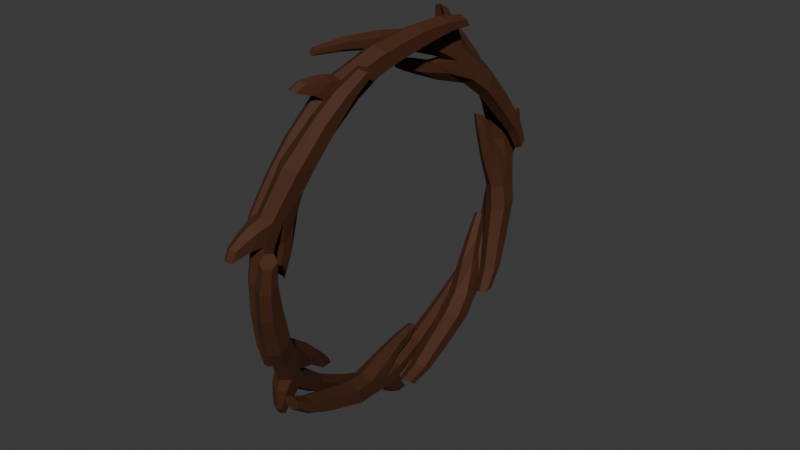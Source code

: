 # Source: Hoop_quest_1_1.blend  (saved by Blender 4.0.36; exported with 4.5.12 LTS)
import bpy
from mathutils import Matrix  # noqa: F401  (used for matrix-valued properties, if any)

bpy.ops.wm.read_factory_settings(use_empty=True)
scene = bpy.context.scene
scene.name = 'Scene'

# ---- collections
col_collection = bpy.data.collections.new('Collection'); scene.collection.children.link(col_collection)

# ---- materials (node trees are filled in below, after node groups)
mat_material_008 = bpy.data.materials.new('Material.008')
mat_material_008.use_transparent_shadow = False

# ---- material node trees
mat_material_008.use_nodes = True; mat_material_008.node_tree.nodes.clear()
_N = mat_material_008.node_tree.nodes; _L = mat_material_008.node_tree.links
n0 = _N.new('ShaderNodeBsdfPrincipled'); n0.name = 'Principled BSDF'; n0.location = (10, 300)
n0.inputs[0].default_value = (0.06192, 0.01746, 0.003337, 1.0)
n0.inputs[2].default_value = 0.7752
n0.inputs[3].default_value = 1.45
n1 = _N.new('ShaderNodeOutputMaterial'); n1.name = 'Material Output'; n1.location = (300, 300)
_L.new(n0.outputs[0], n1.inputs[0])
n1.is_active_output = True

# ---- world
world_world = bpy.data.worlds.new('World'); scene.world = world_world
world_world.use_nodes = True; world_world.node_tree.nodes.clear()
_N = world_world.node_tree.nodes; _L = world_world.node_tree.links
n0 = _N.new('ShaderNodeOutputWorld'); n0.name = 'World Output'; n0.location = (300, 300)
n1 = _N.new('ShaderNodeBackground'); n1.name = 'Background'; n1.location = (10, 300)
n1.inputs[0].default_value = (0.05088, 0.05088, 0.05088, 1.0)
_L.new(n1.outputs[0], n0.inputs[0])
n0.is_active_output = True
world_world.color = (0.05088, 0.05088, 0.05088)
world_world.use_sun_shadow = False
world_world.sun_shadow_jitter_overblur = 0.0

# ---- meshes
me_cylinder = bpy.data.meshes.new('Cylinder')
me_cylinder.from_pydata([(0.0, -0.1076, -0.4222), (0.0, -0.06635, 0.7303), (0.02832, -0.1239, -0.4222), (0.01563, -0.07537, 0.7303), (0.02832, -0.1566, -0.4222), (0.01563, -0.09343, 0.7303), (0.0, -0.173, -0.4222), (0.0, -0.1025, 0.7303), (-0.02832, -0.1566, -0.4222), (-0.01563, -0.09343, 0.7303), (-0.02832, -0.1239, -0.4222), (-0.01563, -0.07537, 0.7303), (0.0, 0.1163, 0.0), (0.0446, 0.09057, 0.0), (0.0446, 0.02404, 0.0), (0.0, -0.001705, 0.0), (-0.0446, 0.02404, 0.0), (-0.0446, 0.09057, 0.0), (0.03962, 0.003114, -0.2389), (0.03962, -0.05465, -0.2389), (0.0, -0.07753, -0.2389), (-0.03962, -0.05465, -0.2389), (-0.03962, 0.003114, -0.2389), (0.0, 0.02599, -0.2389), (0.0, 0.1093, 0.3651), (0.03449, 0.08938, 0.3651), (0.03449, 0.04956, 0.3651), (0.0, 0.02965, 0.3651), (-0.03449, 0.04956, 0.3651), (-0.03449, 0.08938, 0.3651), (0.0, 0.06326, 0.4963), (0.03041, 0.04664, 0.4907), (0.03041, 0.01341, 0.4793), (0.0, -0.003203, 0.4736), (-0.03041, 0.01341, 0.4793), (-0.03041, 0.04664, 0.4907), (0.03637, -0.05772, -0.3439), (0.03637, -0.09971, -0.3439), (0.0, -0.1207, -0.3439), (-0.03637, -0.09971, -0.3439), (-0.03637, -0.05772, -0.3439), (0.0, -0.03673, -0.3439), (0.0, 0.1015, -0.06866), (0.04943, 0.07399, -0.07635), (0.04943, 0.005656, -0.09172), (0.0, -0.02183, -0.09941), (-0.04943, 0.005656, -0.09172), (-0.04943, 0.07399, -0.07635), (0.0, -0.001309, 0.6305), (0.02365, -0.01455, 0.628), (0.02365, -0.04104, 0.6231), (0.0, -0.05428, 0.6206), (-0.02365, -0.04104, 0.6231), (-0.02365, -0.01455, 0.628), (0.04151, 0.1175, 0.1116), (0.04151, 0.06955, 0.1116), (0.0, 0.0557, 0.1561), (-0.04151, 0.06955, 0.1116), (-0.04151, 0.1175, 0.1116), (0.0, 0.1414, 0.1116), (0.0, 0.1433, 0.2001), (0.03906, 0.1207, 0.2001), (0.03906, 0.07564, 0.2001), (0.0, 0.05309, 0.2001), (-0.03906, 0.07564, 0.2001), (-0.03906, 0.1207, 0.2001), (0.03384, 0.1665, 0.2199), (0.03596, 0.1591, 0.1431), (-0.03384, 0.1665, 0.2199), (-0.03596, 0.1591, 0.1431), (8.296e-11, 0.1798, 0.1431), (8.296e-11, 0.186, 0.2199), (0.02718, 0.1978, 0.2438), (0.02889, 0.1919, 0.1821), (-0.02718, 0.1978, 0.2438), (-0.02889, 0.1919, 0.1821), (1.348e-10, 0.2086, 0.1821), (1.348e-10, 0.2135, 0.2438), (0.01994, 0.2251, 0.2659), (0.02119, 0.2207, 0.2207), (-0.01994, 0.2251, 0.2659), (-0.02119, 0.2207, 0.2207), (1.936e-10, 0.233, 0.2207), (1.936e-10, 0.2366, 0.2659), (0.02809, 0.02592, 0.2052), (0.03018, 0.01134, 0.1297), (-2.008e-10, 0.03257, 0.2133), (-2.008e-10, -0.02516, 0.1297), (-0.02809, 0.02592, 0.2052), (-0.03018, -0.007736, 0.1297), (0.02353, 0.007076, 0.3103), (0.02528, -0.01959, 0.247), (-1.178e-10, 0.01426, 0.3103), (-1.178e-10, -0.03419, 0.247), (-0.02353, 0.007076, 0.3103), (-0.02528, -0.01959, 0.247), (0.01738, -0.02697, 0.3534), (0.01867, -0.02737, 0.3067), (-5.874e-12, -0.03701, 0.3534), (-5.874e-12, -0.03815, 0.3067), (-0.01738, -0.02697, 0.3534), (-0.01867, -0.02737, 0.3067), (0.08976, 0.1281, 0.2102), (-0.05615, -0.769, 0.9199), (0.1145, 0.113, 0.1952), (-0.04248, -0.7774, 0.9116), (0.1088, 0.09452, 0.1688), (-0.04565, -0.7876, 0.8971), (0.07828, 0.09125, 0.1574), (-0.06248, -0.7894, 0.8908), (0.05352, 0.1064, 0.1725), (-0.07615, -0.781, 0.8991), (0.05926, 0.1249, 0.1989), (-0.07298, -0.7708, 0.9137), (0.07293, -0.08281, 0.6387), (0.1119, -0.1067, 0.615), (0.1002, -0.1442, 0.5613), (0.05223, -0.1494, 0.5435), (0.01324, -0.1255, 0.5671), (0.02491, -0.08795, 0.6208), (0.1235, 0.03586, 0.4045), (0.1133, 0.003286, 0.3579), (0.07067, -0.001285, 0.342), (0.03604, 0.01994, 0.3631), (0.04617, 0.05252, 0.4097), (0.08884, 0.05709, 0.4256), (0.02318, -0.3784, 0.8474), (0.05333, -0.3969, 0.829), (0.04635, -0.4193, 0.7969), (0.009211, -0.4233, 0.7831), (-0.02094, -0.4048, 0.8014), (-0.01395, -0.3824, 0.8335), (-0.002327, -0.5091, 0.8872), (0.02518, -0.5204, 0.8685), (0.02086, -0.53, 0.835), (-0.01097, -0.5285, 0.8203), (-0.03848, -0.5172, 0.839), (-0.03416, -0.5076, 0.8725), (0.1236, 0.08604, 0.2941), (0.1162, 0.06236, 0.2602), (0.07704, 0.05817, 0.2456), (0.04525, 0.07765, 0.2649), (0.05262, 0.1013, 0.2988), (0.09178, 0.1055, 0.3134), (0.07945, -0.03634, 0.5864), (0.1239, -0.05609, 0.5565), (0.1139, -0.08235, 0.4923), (0.06191, -0.08131, 0.4689), (0.01748, -0.06156, 0.4988), (0.02743, -0.03531, 0.563), (-0.03148, -0.6527, 0.9138), (-0.01041, -0.6631, 0.9002), (-0.0144, -0.6741, 0.8759), (-0.03946, -0.6747, 0.8653), (-0.06053, -0.6642, 0.879), (-0.05654, -0.6532, 0.9032), (0.09881, -0.18, 0.7024), (0.0904, -0.207, 0.6637), (0.04156, -0.2417, 0.6814), (0.009414, -0.1895, 0.6691), (0.01782, -0.1625, 0.7078), (0.06252, -0.1577, 0.7245), (0.05108, -0.2274, 0.7779), (0.08522, -0.2483, 0.7572), (0.07731, -0.2738, 0.7208), (0.03525, -0.2783, 0.7051), (0.001109, -0.2574, 0.7259), (0.009021, -0.2319, 0.7623), (0.08553, -0.2372, 0.806), (0.09649, -0.1806, 0.7549), (0.01951, -0.223, 0.8104), (0.02633, -0.1655, 0.7596), (0.06505, -0.1613, 0.774), (0.05595, -0.2191, 0.824), (0.08136, -0.2372, 0.8458), (0.09017, -0.1917, 0.8047), (0.02833, -0.2258, 0.8493), (0.03381, -0.1796, 0.8085), (0.06491, -0.1763, 0.82), (0.0576, -0.2227, 0.8602), (0.07614, -0.238, 0.8812), (0.0826, -0.2046, 0.8511), (0.03724, -0.2296, 0.8838), (0.04126, -0.1957, 0.8539), (0.06408, -0.1933, 0.8624), (0.05871, -0.2273, 0.8918), (0.0572, -0.3036, 0.6844), (0.06671, -0.252, 0.6282), (0.0299, -0.3004, 0.6963), (0.03088, -0.2662, 0.6007), (0.002411, -0.2918, 0.688), (0.004496, -0.25, 0.6167), (0.03549, -0.3971, 0.7311), (0.04093, -0.362, 0.6724), (0.0138, -0.3881, 0.7384), (0.01371, -0.365, 0.6622), (-0.01041, -0.3872, 0.7342), (-0.008392, -0.3514, 0.6757), (0.01779, -0.4495, 0.7294), (0.02519, -0.4127, 0.7015), (-0.0009218, -0.4515, 0.7224), (0.005084, -0.4148, 0.6941), (-0.01611, -0.4422, 0.7316), (-0.01124, -0.4048, 0.704), (0.1361, -0.2165, 0.8537), (-0.09141, -1.245, 0.3838), (0.1632, -0.2135, 0.8356), (-0.07647, -1.243, 0.3738), (0.1618, -0.1986, 0.8065), (-0.07721, -1.235, 0.3577), (0.1334, -0.1867, 0.7956), (-0.09289, -1.228, 0.3517), (0.1064, -0.1896, 0.8137), (-0.1078, -1.23, 0.3617), (0.1077, -0.2045, 0.8428), (-0.1071, -1.238, 0.3777), (0.06132, -0.6883, 0.8672), (0.1039, -0.6836, 0.8387), (0.1012, -0.6533, 0.7795), (0.05649, -0.6345, 0.7623), (0.01387, -0.6392, 0.7908), (0.0166, -0.6695, 0.85), (0.143, -0.4337, 0.8666), (0.1406, -0.4074, 0.8152), (0.1009, -0.3907, 0.7999), (0.06304, -0.3948, 0.8253), (0.06541, -0.4211, 0.8766), (0.1051, -0.4378, 0.892), (-0.01159, -1.005, 0.7005), (0.02136, -1.001, 0.6784), (0.01973, -0.9832, 0.643), (-0.01485, -0.9686, 0.6297), (-0.04781, -0.9722, 0.6517), (-0.04617, -0.9904, 0.6871), (-0.03957, -1.099, 0.6019), (-0.009345, -1.091, 0.5858), (-0.008448, -1.066, 0.5612), (-0.03778, -1.049, 0.5528), (-0.06801, -1.056, 0.5689), (-0.06891, -1.081, 0.5934), (0.1582, -0.3136, 0.859), (0.1565, -0.2944, 0.8217), (0.12, -0.2791, 0.8076), (0.08525, -0.2829, 0.8309), (0.08698, -0.302, 0.8682), (0.1234, -0.3174, 0.8823), (0.07437, -0.6214, 0.8842), (0.1232, -0.61, 0.8569), (0.1234, -0.5654, 0.8029), (0.07543, -0.5383, 0.7881), (0.02663, -0.5497, 0.8154), (0.02637, -0.5943, 0.8694), (-0.0689, -1.187, 0.4855), (-0.0458, -1.182, 0.4718), (-0.0459, -1.166, 0.4504), (-0.06911, -1.154, 0.4427), (-0.09221, -1.159, 0.4564), (-0.0921, -1.175, 0.4778), (0.07983, -0.7931, 0.814), (0.07786, -0.7713, 0.7714), (0.02779, -0.7974, 0.7447), (-0.003426, -0.7581, 0.7819), (-0.001462, -0.7799, 0.8245), (0.04016, -0.7974, 0.8405), (0.02263, -0.8758, 0.8033), (0.05995, -0.8718, 0.7783), (0.0581, -0.8512, 0.7382), (0.01893, -0.8348, 0.7231), (-0.01839, -0.8388, 0.7481), (-0.01654, -0.8594, 0.7882), (0.05278, -0.9091, 0.8109), (0.06982, -0.8388, 0.8378), (-0.01348, -0.8983, 0.8195), (-0.0006095, -0.8274, 0.8469), (0.03545, -0.8426, 0.8608), (0.02045, -0.9126, 0.8326), (0.0428, -0.9432, 0.8291), (0.05648, -0.8868, 0.8507), (-0.01044, -0.9346, 0.836), (-9.344e-05, -0.8776, 0.858), (0.02888, -0.8898, 0.8692), (0.01682, -0.9461, 0.8465), (0.03242, -0.9739, 0.8446), (0.04246, -0.9325, 0.8604), (-0.006619, -0.9675, 0.8496), (0.0009667, -0.9258, 0.8658), (0.02221, -0.9347, 0.874), (0.01337, -0.976, 0.8574), (0.0443, -0.8313, 0.6931), (0.06076, -0.7589, 0.7131), (0.01546, -0.837, 0.699), (0.02972, -0.7375, 0.6844), (-0.0107, -0.8224, 0.7002), (0.0008884, -0.7406, 0.7037), (0.01817, -0.914, 0.6307), (0.03137, -0.8467, 0.6346), (-0.004568, -0.9135, 0.6401), (0.006023, -0.8361, 0.6248), (-0.0279, -0.9065, 0.6367), (-0.01813, -0.8387, 0.641), (0.002178, -0.9353, 0.5823), (0.01272, -0.8944, 0.6023), (-0.01525, -0.928, 0.5756), (-0.006006, -0.8865, 0.5951), (-0.03185, -0.9298, 0.5867), (-0.02385, -0.8885, 0.607), (0.1617, -0.7972, 0.8774), (-0.1438, -1.244, -0.141), (0.1904, -0.7872, 0.8651), (-0.128, -1.238, -0.1478), (0.1931, -0.7572, 0.8524), (-0.1264, -1.222, -0.1548), (0.1673, -0.7372, 0.852), (-0.1407, -1.211, -0.155), (0.1387, -0.7471, 0.8643), (-0.1565, -1.216, -0.1482), (0.1359, -0.7771, 0.877), (-0.158, -1.233, -0.1412), (0.03201, -1.152, 0.5853), (0.07708, -1.137, 0.5659), (0.08275, -1.076, 0.5401), (0.04208, -1.044, 0.5395), (-0.002991, -1.06, 0.5589), (-0.008665, -1.121, 0.5847), (0.1424, -0.9709, 0.7475), (0.1473, -0.9178, 0.7251), (0.1112, -0.8898, 0.7246), (0.07111, -0.9037, 0.7418), (0.06618, -0.9567, 0.7641), (0.1023, -0.9848, 0.7647), (-0.06306, -1.276, 0.2548), (-0.02821, -1.263, 0.2399), (-0.02482, -1.227, 0.2244), (-0.05627, -1.202, 0.2239), (-0.09112, -1.215, 0.2389), (-0.09452, -1.251, 0.2544), (-0.09352, -1.28, 0.1192), (-0.06137, -1.268, 0.1115), (-0.05556, -1.233, 0.1088), (-0.0819, -1.211, 0.1138), (-0.114, -1.223, 0.1216), (-0.1198, -1.257, 0.1243), (0.1719, -0.8772, 0.8188), (0.1755, -0.8387, 0.8025), (0.1423, -0.8129, 0.802), (0.1056, -0.8257, 0.8178), (0.102, -0.8643, 0.8341), (0.1352, -0.89, 0.8346), (0.05127, -1.114, 0.6411), (0.1031, -1.095, 0.627), (0.113, -1.027, 0.6143), (0.06984, -0.9904, 0.6209), (0.01796, -1.01, 0.6351), (0.008104, -1.078, 0.6478), (-0.1232, -1.268, -0.02619), (-0.09865, -1.259, -0.03409), (-0.0951, -1.233, -0.03995), (-0.1161, -1.216, -0.03791), (-0.1406, -1.225, -0.03001), (-0.1441, -1.251, -0.02414), (0.04258, -1.2, 0.4769), (0.04667, -1.157, 0.4583), (-0.003719, -1.152, 0.4217), (-0.03313, -1.142, 0.4757), (-0.03722, -1.186, 0.4943), (0.0006371, -1.215, 0.4949), (-0.02272, -1.248, 0.4161), (0.01675, -1.234, 0.3992), (0.02059, -1.193, 0.3817), (-0.01503, -1.165, 0.3812), (-0.0545, -1.179, 0.3981), (-0.05834, -1.221, 0.4156), (0.002653, -1.283, 0.4003), (0.02543, -1.249, 0.4658), (-0.0624, -1.27, 0.4145), (-0.04371, -1.236, 0.4809), (-0.01091, -1.262, 0.4814), (-0.03154, -1.294, 0.415), (-0.01268, -1.319, 0.3924), (0.005615, -1.292, 0.445), (-0.06494, -1.309, 0.4038), (-0.04993, -1.281, 0.4572), (-0.02358, -1.302, 0.4576), (-0.04015, -1.328, 0.4042), (-0.02776, -1.35, 0.3846), (-0.01434, -1.33, 0.4232), (-0.06609, -1.343, 0.393), (-0.05508, -1.323, 0.4322), (-0.03576, -1.338, 0.4324), (-0.04791, -1.357, 0.3933), (0.01295, -1.147, 0.3601), (0.03598, -1.108, 0.4218), (-0.01674, -1.151, 0.3613), (0.01009, -1.069, 0.414), (-0.04105, -1.137, 0.3719), (-0.02041, -1.079, 0.4271), (-0.01735, -1.166, 0.2595), (0.003179, -1.12, 0.3056), (-0.04058, -1.169, 0.2672), (-0.01988, -1.102, 0.3052), (-0.06258, -1.158, 0.2694), (-0.04542, -1.111, 0.3162), (-0.03166, -1.149, 0.2089), (-0.01814, -1.133, 0.2504), (-0.04751, -1.137, 0.2087), (-0.03517, -1.119, 0.2501), (-0.06507, -1.143, 0.2162), (-0.05404, -1.126, 0.2582), (-0.05303, -0.6216, -0.6182), (-0.08911, 0.2342, 0.1539), (-0.02367, -0.631, -0.6073), (-0.0729, 0.229, 0.16), (-0.02145, -0.6536, -0.5838), (-0.07168, 0.2165, 0.1729), (-0.04858, -0.6669, -0.5713), (-0.08665, 0.2092, 0.1798), (-0.07794, -0.6575, -0.5822), (-0.1029, 0.2144, 0.1738), (-0.08017, -0.6348, -0.6056), (-0.1041, 0.2269, 0.1609), (-0.08047, -0.1634, -0.4852), (-0.03424, -0.1782, -0.468), (-0.02971, -0.2243, -0.4203), (-0.07243, -0.2452, -0.4005), (-0.1187, -0.2304, -0.4177), (-0.1232, -0.1843, -0.4654), (-0.02635, -0.4106, -0.5713), (-0.02241, -0.4507, -0.5298), (-0.06037, -0.4692, -0.5123), (-0.1014, -0.4561, -0.5276), (-0.1054, -0.416, -0.569), (-0.06742, -0.3975, -0.5866), (-0.09053, 0.09385, -0.2262), (-0.05478, 0.0824, -0.2129), (-0.05207, 0.0548, -0.1843), (-0.08511, 0.03866, -0.169), (-0.1209, 0.05011, -0.1823), (-0.1236, 0.0777, -0.2109), (-0.09118, 0.1561, -0.1018), (-0.05956, 0.1426, -0.09474), (-0.05697, 0.1114, -0.07878), (-0.086, 0.09377, -0.06993), (-0.1176, 0.1073, -0.07703), (-0.1202, 0.1385, -0.09298), (-0.02242, -0.5283, -0.6005), (-0.01956, -0.5574, -0.5704), (-0.0544, -0.5745, -0.5543), (-0.0921, -0.5624, -0.5683), (-0.09496, -0.5333, -0.5984), (-0.06012, -0.5163, -0.6146), (-0.07747, -0.2229, -0.5223), (-0.02608, -0.2441, -0.5094), (-0.02098, -0.3025, -0.471), (-0.06819, -0.3305, -0.4552), (-0.1196, -0.3093, -0.4681), (-0.1247, -0.2509, -0.5065), (-0.09066, 0.2077, 0.03781), (-0.0661, 0.1983, 0.04493), (-0.06416, 0.1765, 0.06052), (-0.08677, 0.1639, 0.069), (-0.1113, 0.1732, 0.06189), (-0.1133, 0.1951, 0.04629), (-0.04237, -0.07968, -0.4096), (-0.03911, -0.1129, -0.3752), (-0.08084, -0.09334, -0.3331), (-0.1219, -0.1185, -0.3728), (-0.1252, -0.08533, -0.4072), (-0.0854, -0.0659, -0.4256), (-0.08808, -0.001055, -0.3654), (-0.04759, -0.01402, -0.3503), (-0.04452, -0.04527, -0.3179), (-0.08194, -0.06355, -0.3006), (-0.1224, -0.05059, -0.3157), (-0.1255, -0.01934, -0.348), (-0.05648, 0.03149, -0.3692), (-0.05164, -0.02858, -0.4173), (-0.124, 0.02688, -0.3673), (-0.1234, -0.03348, -0.4153), (-0.08892, -0.01664, -0.4312), (-0.09156, 0.04272, -0.3823), (-0.06594, 0.06992, -0.3749), (-0.06206, 0.02167, -0.4136), (-0.1202, 0.06622, -0.3734), (-0.1197, 0.01774, -0.4119), (-0.092, 0.03126, -0.4247), (-0.09412, 0.07895, -0.3854), (-0.07567, 0.1042, -0.3789), (-0.07281, 0.0688, -0.4073), (-0.1154, 0.1015, -0.3778), (-0.1151, 0.06591, -0.406), (-0.09478, 0.07583, -0.4154), (-0.09633, 0.1108, -0.3866), (-0.05223, -0.07681, -0.2784), (-0.04697, -0.1409, -0.3205), (-0.08092, -0.0683, -0.2767), (-0.07458, -0.1683, -0.2934), (-0.1082, -0.08063, -0.2768), (-0.1059, -0.1583, -0.305), (-0.05852, -0.01478, -0.1916), (-0.05313, -0.07852, -0.2165), (-0.08247, -0.0114, -0.1961), (-0.07735, -0.09036, -0.2053), (-0.1054, -0.01798, -0.1903), (-0.1036, -0.08197, -0.2151), (-0.06358, -0.007827, -0.137), (-0.06092, -0.04153, -0.1693), (-0.08023, -0.01596, -0.1293), (-0.0788, -0.05027, -0.161), (-0.09824, -0.01019, -0.136), (-0.09816, -0.04408, -0.1682), (-0.03828, -1.25, -0.3038), (-0.1586, -0.1087, -0.4195), (-0.008687, -1.246, -0.2905), (-0.1422, -0.1065, -0.4121), (-0.005607, -1.243, -0.258), (-0.1405, -0.1052, -0.3942), (-0.03212, -1.245, -0.2389), (-0.1552, -0.106, -0.3837), (-0.06171, -1.249, -0.2523), (-0.1715, -0.1081, -0.3911), (-0.06479, -1.251, -0.2847), (-0.1732, -0.1095, -0.409), (-0.102, -0.8473, -0.5535), (-0.05542, -0.8411, -0.5324), (-0.04915, -0.8362, -0.4664), (-0.0909, -0.8385, -0.4363), (-0.1375, -0.8446, -0.4574), (-0.1438, -0.8495, -0.5234), (-0.02797, -1.072, -0.4296), (-0.02253, -1.068, -0.3723), (-0.05962, -1.07, -0.3455), (-0.101, -1.075, -0.3642), (-0.1065, -1.08, -0.4216), (-0.06937, -1.078, -0.4483), (-0.1382, -0.4842, -0.5702), (-0.1022, -0.4795, -0.5539), (-0.09845, -0.4765, -0.5144), (-0.1307, -0.4783, -0.4911), (-0.1668, -0.483, -0.5074), (-0.1705, -0.486, -0.547), (-0.1472, -0.3506, -0.533), (-0.1149, -0.3521, -0.5192), (-0.1106, -0.3609, -0.4855), (-0.1386, -0.3682, -0.4656), (-0.1709, -0.3666, -0.4794), (-0.1751, -0.3578, -0.5131), (-0.01487, -1.172, -0.3621), (-0.01091, -1.169, -0.3204), (-0.04496, -1.171, -0.2959), (-0.08295, -1.176, -0.313), (-0.0869, -1.179, -0.3547), (-0.05286, -1.177, -0.3792), (-0.09368, -0.9143, -0.5343), (-0.04135, -0.9153, -0.5115), (-0.03336, -0.9254, -0.4427), (-0.07896, -0.9357, -0.4099), (-0.1313, -0.9347, -0.4327), (-0.1393, -0.9246, -0.5015), (-0.1546, -0.2126, -0.4776), (-0.1297, -0.2118, -0.4667), (-0.1267, -0.2147, -0.4401), (-0.1486, -0.2184, -0.4244), (-0.1736, -0.2192, -0.4353), (-0.1765, -0.2163, -0.4619), (-0.07228, -0.7327, -0.5661), (-0.06776, -0.7291, -0.5185), (-0.1121, -0.6878, -0.5034), (-0.15, -0.7369, -0.5101), (-0.1545, -0.7405, -0.5577), (-0.1156, -0.7384, -0.5857), (-0.1248, -0.6506, -0.5933), (-0.08396, -0.6453, -0.5748), (-0.07971, -0.6419, -0.53), (-0.1163, -0.6439, -0.5037), (-0.1571, -0.6493, -0.5221), (-0.1613, -0.6526, -0.5669), (-0.09543, -0.6295, -0.621), (-0.08488, -0.705, -0.6088), (-0.1625, -0.6359, -0.6141), (-0.1561, -0.7117, -0.6016), (-0.1224, -0.7099, -0.6258), (-0.1308, -0.6342, -0.6369), (-0.1074, -0.6088, -0.653), (-0.09891, -0.6694, -0.6432), (-0.1612, -0.6139, -0.6475), (-0.1561, -0.6748, -0.6374), (-0.1291, -0.6733, -0.6569), (-0.1358, -0.6125, -0.6658), (-0.1194, -0.5896, -0.6808), (-0.1131, -0.634, -0.6736), (-0.1589, -0.5933, -0.6767), (-0.1551, -0.638, -0.6693), (-0.1353, -0.6369, -0.6836), (-0.1402, -0.5923, -0.6902), (-0.08641, -0.6342, -0.4799), (-0.07534, -0.7078, -0.4607), (-0.1157, -0.6293, -0.4842), (-0.1018, -0.7079, -0.4215), (-0.142, -0.6395, -0.4742), (-0.1333, -0.7121, -0.4357), (-0.09976, -0.5289, -0.4675), (-0.08913, -0.5895, -0.4371), (-0.1237, -0.5317, -0.4723), (-0.1128, -0.5908, -0.4201), (-0.1464, -0.5333, -0.4628), (-0.1392, -0.5943, -0.432), (-0.107, -0.4841, -0.4359), (-0.101, -0.5303, -0.4326), (-0.1233, -0.485, -0.4242), (-0.1184, -0.5313, -0.42), (-0.1414, -0.4874, -0.4324), (-0.138, -0.5339, -0.4289), (0.09394, -1.323, 0.3795), (-0.2044, -0.7429, -0.5713), (0.1231, -1.309, 0.3801), (-0.1883, -0.7347, -0.571), (0.127, -1.281, 0.3971), (-0.1862, -0.7195, -0.5616), (0.1017, -1.268, 0.4136), (-0.2001, -0.7124, -0.5525), (0.07261, -1.283, 0.4129), (-0.2162, -0.7206, -0.5528), (0.06871, -1.311, 0.3959), (-0.2183, -0.7359, -0.5623), (-0.04027, -1.287, -0.07777), (0.0056, -1.264, -0.07678), (0.01354, -1.208, -0.04207), (-0.02619, -1.187, -0.01621), (-0.07206, -1.211, -0.01721), (-0.08, -1.267, -0.05191), (0.0721, -1.318, 0.1629), (0.07899, -1.269, 0.193), (0.0437, -1.251, 0.216), (0.002942, -1.272, 0.2151), (-0.003951, -1.321, 0.185), (0.03134, -1.338, 0.162), (-0.1324, -1.086, -0.3685), (-0.09692, -1.068, -0.3678), (-0.09217, -1.035, -0.347), (-0.1229, -1.019, -0.327), (-0.1584, -1.037, -0.3278), (-0.1631, -1.071, -0.3485), (-0.1603, -0.9773, -0.4503), (-0.1277, -0.9652, -0.4455), (-0.1208, -0.9432, -0.419), (-0.1466, -0.9333, -0.3973), (-0.1792, -0.9454, -0.4021), (-0.1861, -0.9674, -0.4286), (0.1029, -1.322, 0.2801), (0.108, -1.287, 0.3021), (0.07556, -1.27, 0.3231), (0.03816, -1.29, 0.3223), (0.03315, -1.325, 0.3004), (0.06554, -1.341, 0.2793), (-0.02102, -1.311, -0.01467), (0.03166, -1.29, -0.007916), (0.04373, -1.241, 0.04013), (0.001525, -1.223, 0.07445), (-0.05115, -1.244, 0.06769), (-0.06322, -1.294, 0.01965), (-0.1867, -0.8512, -0.5248), (-0.1619, -0.8404, -0.5225), (-0.1574, -0.8207, -0.5047), (-0.1779, -0.8117, -0.4892), (-0.2028, -0.8224, -0.4915), (-0.2072, -0.8421, -0.5093), (-0.02898, -1.227, -0.1799), (-0.02326, -1.187, -0.1549), (-0.07278, -1.153, -0.172), (-0.1029, -1.19, -0.1318), (-0.1086, -1.23, -0.1568), (-0.07167, -1.249, -0.1808), (-0.09444, -1.203, -0.2532), (-0.05426, -1.183, -0.2523), (-0.04888, -1.144, -0.2288), (-0.08367, -1.127, -0.2061), (-0.1238, -1.147, -0.207), (-0.1292, -1.185, -0.2305), (-0.06976, -1.211, -0.2906), (-0.0473, -1.245, -0.2255), (-0.1347, -1.213, -0.2718), (-0.1163, -1.248, -0.2055), (-0.08429, -1.264, -0.2263), (-0.1046, -1.229, -0.2914), (-0.08597, -1.225, -0.3244), (-0.06793, -1.253, -0.2721), (-0.1381, -1.227, -0.3093), (-0.1234, -1.255, -0.256), (-0.09765, -1.268, -0.2727), (-0.1139, -1.239, -0.325), (-0.1018, -1.236, -0.3544), (-0.08858, -1.257, -0.3161), (-0.1401, -1.238, -0.3433), (-0.1292, -1.258, -0.3043), (-0.1104, -1.268, -0.3165), (-0.1223, -1.247, -0.3549), (-0.05478, -1.1, -0.2039), (-0.03181, -1.128, -0.136), (-0.08458, -1.102, -0.2061), (-0.05642, -1.098, -0.1086), (-0.1087, -1.102, -0.1883), (-0.08745, -1.114, -0.1093), (-0.08364, -1.028, -0.2775), (-0.06268, -1.04, -0.2131), (-0.1071, -1.035, -0.2747), (-0.0852, -1.028, -0.1984), (-0.1288, -1.03, -0.2644), (-0.1112, -1.041, -0.199), (-0.09647, -0.9768, -0.2928), (-0.08329, -1.001, -0.2553), (-0.1119, -0.9689, -0.2827), (-0.09992, -0.9929, -0.2445), (-0.1298, -0.978, -0.2831), (-0.1191, -1.003, -0.2449)], [], [(48, 1, 3, 49), (49, 3, 5, 50), (50, 5, 7, 51), (51, 7, 9, 52), (3, 1, 11, 9, 7, 5), (52, 9, 11, 53), (53, 11, 1, 48), (0, 2, 4, 6, 8, 10), (47, 17, 12, 42), (46, 16, 17, 47), (45, 15, 16, 46), (44, 14, 15, 45), (43, 13, 14, 44), (42, 12, 13, 43), (41, 23, 18, 36), (36, 18, 19, 37), (37, 19, 20, 38), (38, 20, 21, 39), (39, 21, 22, 40), (40, 22, 23, 41), (65, 29, 24, 60), (64, 28, 29, 65), (63, 27, 28, 64), (62, 26, 27, 63), (61, 25, 26, 62), (60, 24, 25, 61), (29, 35, 30, 24), (28, 34, 35, 29), (27, 33, 34, 28), (26, 32, 33, 27), (25, 31, 32, 26), (24, 30, 31, 25), (10, 40, 41, 0), (8, 39, 40, 10), (6, 38, 39, 8), (4, 37, 38, 6), (2, 36, 37, 4), (0, 41, 36, 2), (23, 42, 43, 18), (18, 43, 44, 19), (19, 44, 45, 20), (20, 45, 46, 21), (21, 46, 47, 22), (22, 47, 42, 23), (35, 53, 48, 30), (34, 52, 53, 35), (33, 51, 52, 34), (32, 50, 51, 33), (31, 49, 50, 32), (30, 48, 49, 31), (12, 59, 54, 13), (13, 54, 55, 14), (57, 16, 89, 88), (55, 56, 86, 84), (16, 57, 58, 17), (17, 58, 59, 12), (58, 65, 68, 69), (54, 61, 62, 55), (55, 62, 63, 56), (56, 63, 64, 57), (57, 64, 65, 58), (54, 59, 70, 67), (67, 70, 76, 73), (68, 71, 77, 74), (61, 54, 67, 66), (59, 58, 69, 70), (60, 61, 66, 71), (65, 60, 71, 68), (76, 75, 81, 82), (77, 72, 78, 83), (66, 67, 73, 72), (71, 66, 72, 77), (70, 69, 75, 76), (69, 68, 74, 75), (82, 83, 78, 79), (81, 80, 83, 82), (75, 74, 80, 81), (74, 77, 83, 80), (73, 76, 82, 79), (72, 73, 79, 78), (89, 87, 93, 95), (84, 86, 92, 90), (14, 55, 84, 85), (15, 14, 85, 87), (56, 57, 88, 86), (16, 15, 87, 89), (94, 95, 101, 100), (93, 91, 97, 99), (86, 88, 94, 92), (87, 85, 91, 93), (88, 89, 95, 94), (85, 84, 90, 91), (97, 96, 98, 99), (99, 98, 100, 101), (91, 90, 96, 97), (90, 92, 98, 96), (95, 93, 99, 101), (92, 94, 100, 98), (150, 103, 105, 151), (151, 105, 107, 152), (152, 107, 109, 153), (153, 109, 111, 154), (105, 103, 113, 111, 109, 107), (154, 111, 113, 155), (155, 113, 103, 150), (102, 104, 106, 108, 110, 112), (149, 119, 114, 144), (148, 118, 119, 149), (147, 117, 118, 148), (146, 116, 117, 147), (145, 115, 116, 146), (144, 114, 115, 145), (143, 125, 120, 138), (138, 120, 121, 139), (139, 121, 122, 140), (140, 122, 123, 141), (141, 123, 124, 142), (142, 124, 125, 143), (167, 131, 126, 162), (166, 130, 131, 167), (165, 129, 130, 166), (164, 128, 129, 165), (163, 127, 128, 164), (162, 126, 127, 163), (131, 137, 132, 126), (130, 136, 137, 131), (129, 135, 136, 130), (128, 134, 135, 129), (127, 133, 134, 128), (126, 132, 133, 127), (112, 142, 143, 102), (110, 141, 142, 112), (108, 140, 141, 110), (106, 139, 140, 108), (104, 138, 139, 106), (102, 143, 138, 104), (125, 144, 145, 120), (120, 145, 146, 121), (121, 146, 147, 122), (122, 147, 148, 123), (123, 148, 149, 124), (124, 149, 144, 125), (137, 155, 150, 132), (136, 154, 155, 137), (135, 153, 154, 136), (134, 152, 153, 135), (133, 151, 152, 134), (132, 150, 151, 133), (114, 161, 156, 115), (115, 156, 157, 116), (159, 118, 191, 190), (157, 158, 188, 186), (118, 159, 160, 119), (119, 160, 161, 114), (160, 167, 170, 171), (156, 163, 164, 157), (157, 164, 165, 158), (158, 165, 166, 159), (159, 166, 167, 160), (156, 161, 172, 169), (169, 172, 178, 175), (170, 173, 179, 176), (163, 156, 169, 168), (161, 160, 171, 172), (162, 163, 168, 173), (167, 162, 173, 170), (178, 177, 183, 184), (179, 174, 180, 185), (168, 169, 175, 174), (173, 168, 174, 179), (172, 171, 177, 178), (171, 170, 176, 177), (184, 185, 180, 181), (183, 182, 185, 184), (177, 176, 182, 183), (176, 179, 185, 182), (175, 178, 184, 181), (174, 175, 181, 180), (191, 189, 195, 197), (186, 188, 194, 192), (116, 157, 186, 187), (117, 116, 187, 189), (158, 159, 190, 188), (118, 117, 189, 191), (196, 197, 203, 202), (195, 193, 199, 201), (188, 190, 196, 194), (189, 187, 193, 195), (190, 191, 197, 196), (187, 186, 192, 193), (199, 198, 200, 201), (201, 200, 202, 203), (193, 192, 198, 199), (192, 194, 200, 198), (197, 195, 201, 203), (194, 196, 202, 200), (252, 205, 207, 253), (253, 207, 209, 254), (254, 209, 211, 255), (255, 211, 213, 256), (207, 205, 215, 213, 211, 209), (256, 213, 215, 257), (257, 215, 205, 252), (204, 206, 208, 210, 212, 214), (251, 221, 216, 246), (250, 220, 221, 251), (249, 219, 220, 250), (248, 218, 219, 249), (247, 217, 218, 248), (246, 216, 217, 247), (245, 227, 222, 240), (240, 222, 223, 241), (241, 223, 224, 242), (242, 224, 225, 243), (243, 225, 226, 244), (244, 226, 227, 245), (269, 233, 228, 264), (268, 232, 233, 269), (267, 231, 232, 268), (266, 230, 231, 267), (265, 229, 230, 266), (264, 228, 229, 265), (233, 239, 234, 228), (232, 238, 239, 233), (231, 237, 238, 232), (230, 236, 237, 231), (229, 235, 236, 230), (228, 234, 235, 229), (214, 244, 245, 204), (212, 243, 244, 214), (210, 242, 243, 212), (208, 241, 242, 210), (206, 240, 241, 208), (204, 245, 240, 206), (227, 246, 247, 222), (222, 247, 248, 223), (223, 248, 249, 224), (224, 249, 250, 225), (225, 250, 251, 226), (226, 251, 246, 227), (239, 257, 252, 234), (238, 256, 257, 239), (237, 255, 256, 238), (236, 254, 255, 237), (235, 253, 254, 236), (234, 252, 253, 235), (216, 263, 258, 217), (217, 258, 259, 218), (261, 220, 293, 292), (259, 260, 290, 288), (220, 261, 262, 221), (221, 262, 263, 216), (262, 269, 272, 273), (258, 265, 266, 259), (259, 266, 267, 260), (260, 267, 268, 261), (261, 268, 269, 262), (258, 263, 274, 271), (271, 274, 280, 277), (272, 275, 281, 278), (265, 258, 271, 270), (263, 262, 273, 274), (264, 265, 270, 275), (269, 264, 275, 272), (280, 279, 285, 286), (281, 276, 282, 287), (270, 271, 277, 276), (275, 270, 276, 281), (274, 273, 279, 280), (273, 272, 278, 279), (286, 287, 282, 283), (285, 284, 287, 286), (279, 278, 284, 285), (278, 281, 287, 284), (277, 280, 286, 283), (276, 277, 283, 282), (293, 291, 297, 299), (288, 290, 296, 294), (218, 259, 288, 289), (219, 218, 289, 291), (260, 261, 292, 290), (220, 219, 291, 293), (298, 299, 305, 304), (297, 295, 301, 303), (290, 292, 298, 296), (291, 289, 295, 297), (292, 293, 299, 298), (289, 288, 294, 295), (301, 300, 302, 303), (303, 302, 304, 305), (295, 294, 300, 301), (294, 296, 302, 300), (299, 297, 303, 305), (296, 298, 304, 302), (354, 307, 309, 355), (355, 309, 311, 356), (356, 311, 313, 357), (357, 313, 315, 358), (309, 307, 317, 315, 313, 311), (358, 315, 317, 359), (359, 317, 307, 354), (306, 308, 310, 312, 314, 316), (353, 323, 318, 348), (352, 322, 323, 353), (351, 321, 322, 352), (350, 320, 321, 351), (349, 319, 320, 350), (348, 318, 319, 349), (347, 329, 324, 342), (342, 324, 325, 343), (343, 325, 326, 344), (344, 326, 327, 345), (345, 327, 328, 346), (346, 328, 329, 347), (371, 335, 330, 366), (370, 334, 335, 371), (369, 333, 334, 370), (368, 332, 333, 369), (367, 331, 332, 368), (366, 330, 331, 367), (335, 341, 336, 330), (334, 340, 341, 335), (333, 339, 340, 334), (332, 338, 339, 333), (331, 337, 338, 332), (330, 336, 337, 331), (316, 346, 347, 306), (314, 345, 346, 316), (312, 344, 345, 314), (310, 343, 344, 312), (308, 342, 343, 310), (306, 347, 342, 308), (329, 348, 349, 324), (324, 349, 350, 325), (325, 350, 351, 326), (326, 351, 352, 327), (327, 352, 353, 328), (328, 353, 348, 329), (341, 359, 354, 336), (340, 358, 359, 341), (339, 357, 358, 340), (338, 356, 357, 339), (337, 355, 356, 338), (336, 354, 355, 337), (318, 365, 360, 319), (319, 360, 361, 320), (363, 322, 395, 394), (361, 362, 392, 390), (322, 363, 364, 323), (323, 364, 365, 318), (364, 371, 374, 375), (360, 367, 368, 361), (361, 368, 369, 362), (362, 369, 370, 363), (363, 370, 371, 364), (360, 365, 376, 373), (373, 376, 382, 379), (374, 377, 383, 380), (367, 360, 373, 372), (365, 364, 375, 376), (366, 367, 372, 377), (371, 366, 377, 374), (382, 381, 387, 388), (383, 378, 384, 389), (372, 373, 379, 378), (377, 372, 378, 383), (376, 375, 381, 382), (375, 374, 380, 381), (388, 389, 384, 385), (387, 386, 389, 388), (381, 380, 386, 387), (380, 383, 389, 386), (379, 382, 388, 385), (378, 379, 385, 384), (395, 393, 399, 401), (390, 392, 398, 396), (320, 361, 390, 391), (321, 320, 391, 393), (362, 363, 394, 392), (322, 321, 393, 395), (400, 401, 407, 406), (399, 397, 403, 405), (392, 394, 400, 398), (393, 391, 397, 399), (394, 395, 401, 400), (391, 390, 396, 397), (403, 402, 404, 405), (405, 404, 406, 407), (397, 396, 402, 403), (396, 398, 404, 402), (401, 399, 405, 407), (398, 400, 406, 404), (456, 409, 411, 457), (457, 411, 413, 458), (458, 413, 415, 459), (459, 415, 417, 460), (411, 409, 419, 417, 415, 413), (460, 417, 419, 461), (461, 419, 409, 456), (408, 410, 412, 414, 416, 418), (455, 425, 420, 450), (454, 424, 425, 455), (453, 423, 424, 454), (452, 422, 423, 453), (451, 421, 422, 452), (450, 420, 421, 451), (449, 431, 426, 444), (444, 426, 427, 445), (445, 427, 428, 446), (446, 428, 429, 447), (447, 429, 430, 448), (448, 430, 431, 449), (473, 437, 432, 468), (472, 436, 437, 473), (471, 435, 436, 472), (470, 434, 435, 471), (469, 433, 434, 470), (468, 432, 433, 469), (437, 443, 438, 432), (436, 442, 443, 437), (435, 441, 442, 436), (434, 440, 441, 435), (433, 439, 440, 434), (432, 438, 439, 433), (418, 448, 449, 408), (416, 447, 448, 418), (414, 446, 447, 416), (412, 445, 446, 414), (410, 444, 445, 412), (408, 449, 444, 410), (431, 450, 451, 426), (426, 451, 452, 427), (427, 452, 453, 428), (428, 453, 454, 429), (429, 454, 455, 430), (430, 455, 450, 431), (443, 461, 456, 438), (442, 460, 461, 443), (441, 459, 460, 442), (440, 458, 459, 441), (439, 457, 458, 440), (438, 456, 457, 439), (420, 467, 462, 421), (421, 462, 463, 422), (465, 424, 497, 496), (463, 464, 494, 492), (424, 465, 466, 425), (425, 466, 467, 420), (466, 473, 476, 477), (462, 469, 470, 463), (463, 470, 471, 464), (464, 471, 472, 465), (465, 472, 473, 466), (462, 467, 478, 475), (475, 478, 484, 481), (476, 479, 485, 482), (469, 462, 475, 474), (467, 466, 477, 478), (468, 469, 474, 479), (473, 468, 479, 476), (484, 483, 489, 490), (485, 480, 486, 491), (474, 475, 481, 480), (479, 474, 480, 485), (478, 477, 483, 484), (477, 476, 482, 483), (490, 491, 486, 487), (489, 488, 491, 490), (483, 482, 488, 489), (482, 485, 491, 488), (481, 484, 490, 487), (480, 481, 487, 486), (497, 495, 501, 503), (492, 494, 500, 498), (422, 463, 492, 493), (423, 422, 493, 495), (464, 465, 496, 494), (424, 423, 495, 497), (502, 503, 509, 508), (501, 499, 505, 507), (494, 496, 502, 500), (495, 493, 499, 501), (496, 497, 503, 502), (493, 492, 498, 499), (505, 504, 506, 507), (507, 506, 508, 509), (499, 498, 504, 505), (498, 500, 506, 504), (503, 501, 507, 509), (500, 502, 508, 506), (558, 511, 513, 559), (559, 513, 515, 560), (560, 515, 517, 561), (561, 517, 519, 562), (513, 511, 521, 519, 517, 515), (562, 519, 521, 563), (563, 521, 511, 558), (510, 512, 514, 516, 518, 520), (557, 527, 522, 552), (556, 526, 527, 557), (555, 525, 526, 556), (554, 524, 525, 555), (553, 523, 524, 554), (552, 522, 523, 553), (551, 533, 528, 546), (546, 528, 529, 547), (547, 529, 530, 548), (548, 530, 531, 549), (549, 531, 532, 550), (550, 532, 533, 551), (575, 539, 534, 570), (574, 538, 539, 575), (573, 537, 538, 574), (572, 536, 537, 573), (571, 535, 536, 572), (570, 534, 535, 571), (539, 545, 540, 534), (538, 544, 545, 539), (537, 543, 544, 538), (536, 542, 543, 537), (535, 541, 542, 536), (534, 540, 541, 535), (520, 550, 551, 510), (518, 549, 550, 520), (516, 548, 549, 518), (514, 547, 548, 516), (512, 546, 547, 514), (510, 551, 546, 512), (533, 552, 553, 528), (528, 553, 554, 529), (529, 554, 555, 530), (530, 555, 556, 531), (531, 556, 557, 532), (532, 557, 552, 533), (545, 563, 558, 540), (544, 562, 563, 545), (543, 561, 562, 544), (542, 560, 561, 543), (541, 559, 560, 542), (540, 558, 559, 541), (522, 569, 564, 523), (523, 564, 565, 524), (567, 526, 599, 598), (565, 566, 596, 594), (526, 567, 568, 527), (527, 568, 569, 522), (568, 575, 578, 579), (564, 571, 572, 565), (565, 572, 573, 566), (566, 573, 574, 567), (567, 574, 575, 568), (564, 569, 580, 577), (577, 580, 586, 583), (578, 581, 587, 584), (571, 564, 577, 576), (569, 568, 579, 580), (570, 571, 576, 581), (575, 570, 581, 578), (586, 585, 591, 592), (587, 582, 588, 593), (576, 577, 583, 582), (581, 576, 582, 587), (580, 579, 585, 586), (579, 578, 584, 585), (592, 593, 588, 589), (591, 590, 593, 592), (585, 584, 590, 591), (584, 587, 593, 590), (583, 586, 592, 589), (582, 583, 589, 588), (599, 597, 603, 605), (594, 596, 602, 600), (524, 565, 594, 595), (525, 524, 595, 597), (566, 567, 598, 596), (526, 525, 597, 599), (604, 605, 611, 610), (603, 601, 607, 609), (596, 598, 604, 602), (597, 595, 601, 603), (598, 599, 605, 604), (595, 594, 600, 601), (607, 606, 608, 609), (609, 608, 610, 611), (601, 600, 606, 607), (600, 602, 608, 606), (605, 603, 609, 611), (602, 604, 610, 608), (660, 613, 615, 661), (661, 615, 617, 662), (662, 617, 619, 663), (663, 619, 621, 664), (615, 613, 623, 621, 619, 617), (664, 621, 623, 665), (665, 623, 613, 660), (612, 614, 616, 618, 620, 622), (659, 629, 624, 654), (658, 628, 629, 659), (657, 627, 628, 658), (656, 626, 627, 657), (655, 625, 626, 656), (654, 624, 625, 655), (653, 635, 630, 648), (648, 630, 631, 649), (649, 631, 632, 650), (650, 632, 633, 651), (651, 633, 634, 652), (652, 634, 635, 653), (677, 641, 636, 672), (676, 640, 641, 677), (675, 639, 640, 676), (674, 638, 639, 675), (673, 637, 638, 674), (672, 636, 637, 673), (641, 647, 642, 636), (640, 646, 647, 641), (639, 645, 646, 640), (638, 644, 645, 639), (637, 643, 644, 638), (636, 642, 643, 637), (622, 652, 653, 612), (620, 651, 652, 622), (618, 650, 651, 620), (616, 649, 650, 618), (614, 648, 649, 616), (612, 653, 648, 614), (635, 654, 655, 630), (630, 655, 656, 631), (631, 656, 657, 632), (632, 657, 658, 633), (633, 658, 659, 634), (634, 659, 654, 635), (647, 665, 660, 642), (646, 664, 665, 647), (645, 663, 664, 646), (644, 662, 663, 645), (643, 661, 662, 644), (642, 660, 661, 643), (624, 671, 666, 625), (625, 666, 667, 626), (669, 628, 701, 700), (667, 668, 698, 696), (628, 669, 670, 629), (629, 670, 671, 624), (670, 677, 680, 681), (666, 673, 674, 667), (667, 674, 675, 668), (668, 675, 676, 669), (669, 676, 677, 670), (666, 671, 682, 679), (679, 682, 688, 685), (680, 683, 689, 686), (673, 666, 679, 678), (671, 670, 681, 682), (672, 673, 678, 683), (677, 672, 683, 680), (688, 687, 693, 694), (689, 684, 690, 695), (678, 679, 685, 684), (683, 678, 684, 689), (682, 681, 687, 688), (681, 680, 686, 687), (694, 695, 690, 691), (693, 692, 695, 694), (687, 686, 692, 693), (686, 689, 695, 692), (685, 688, 694, 691), (684, 685, 691, 690), (701, 699, 705, 707), (696, 698, 704, 702), (626, 667, 696, 697), (627, 626, 697, 699), (668, 669, 700, 698), (628, 627, 699, 701), (706, 707, 713, 712), (705, 703, 709, 711), (698, 700, 706, 704), (699, 697, 703, 705), (700, 701, 707, 706), (697, 696, 702, 703), (709, 708, 710, 711), (711, 710, 712, 713), (703, 702, 708, 709), (702, 704, 710, 708), (707, 705, 711, 713), (704, 706, 712, 710)])
_uv = me_cylinder.uv_layers.new(name='UVMap')
_uv.uv.foreach_set('vector', [1.0, 0.9616, 1.0, 1.0, 0.8333, 1.0, 0.8333, 0.9616, 0.8333, 0.9616, 0.8333, 1.0, 0.6667, 1.0, 0.6667, 0.9616, 0.6667, 0.9616, 0.6667, 1.0, 0.5, 1.0, 0.5, 0.9616, 0.5, 0.9616, 0.5, 1.0, 0.3333, 1.0, 0.3333, 0.9616, 0.4578, 0.37, 0.25, 0.49, 0.04215, 0.37, 0.04215, 0.13, 0.25, 0.01, 0.4578, 0.13, 0.3333, 0.9616, 0.3333, 1.0, 0.1667, 1.0, 0.1667, 0.9616, 0.1667, 0.9616, 0.1667, 1.0, -8.941e-08, 1.0, -8.941e-08, 0.9616, 0.75, 0.49, 0.9578, 0.37, 0.9578, 0.13, 0.75, 0.01, 0.5422, 0.13, 0.5422, 0.37, 0.1667, 0.7212, 0.1667, 0.75, -8.941e-08, 0.75, -8.941e-08, 0.7212, 0.3333, 0.7212, 0.3333, 0.75, 0.1667, 0.75, 0.1667, 0.7212, 0.5, 0.7212, 0.5, 0.75, 0.3333, 0.75, 0.3333, 0.7212, 0.6667, 0.7212, 0.6667, 0.75, 0.5, 0.75, 0.5, 0.7212, 0.8333, 0.7212, 0.8333, 0.75, 0.6667, 0.75, 0.6667, 0.7212, 1.0, 0.7212, 1.0, 0.75, 0.8333, 0.75, 0.8333, 0.7212, 1.0, 0.5713, 1.0, 0.625, 0.8333, 0.625, 0.8333, 0.5713, 0.8333, 0.5713, 0.8333, 0.625, 0.6667, 0.625, 0.6667, 0.5713, 0.6667, 0.5713, 0.6667, 0.625, 0.5, 0.625, 0.5, 0.5713, 0.5, 0.5713, 0.5, 0.625, 0.3333, 0.625, 0.3333, 0.5713, 0.3333, 0.5713, 0.3333, 0.625, 0.1667, 0.625, 0.1667, 0.5713, 0.1667, 0.5713, 0.1667, 0.625, -8.941e-08, 0.625, -8.941e-08, 0.5713, 0.1667, 0.8185, 0.1667, 0.875, -8.941e-08, 0.875, -8.941e-08, 0.8185, 0.3333, 0.8185, 0.3333, 0.875, 0.1667, 0.875, 0.1667, 0.8185, 0.5, 0.8185, 0.5, 0.875, 0.3333, 0.875, 0.3333, 0.8185, 0.6667, 0.8185, 0.6667, 0.875, 0.5, 0.875, 0.5, 0.8185, 0.8333, 0.8185, 0.8333, 0.875, 0.6667, 0.875, 0.6667, 0.8185, 1.0, 0.8185, 1.0, 0.875, 0.8333, 0.875, 0.8333, 0.8185, 0.1667, 0.875, 0.1667, 0.902, -8.941e-08, 0.902, -8.941e-08, 0.875, 0.3333, 0.875, 0.3333, 0.902, 0.1667, 0.902, 0.1667, 0.875, 0.5, 0.875, 0.5, 0.902, 0.3333, 0.902, 0.3333, 0.875, 0.6667, 0.875, 0.6667, 0.902, 0.5, 0.902, 0.5, 0.875, 0.8333, 0.875, 0.8333, 0.902, 0.6667, 0.902, 0.6667, 0.875, 1.0, 0.875, 1.0, 0.902, 0.8333, 0.902, 0.8333, 0.875, 0.1667, 0.5, 0.1667, 0.5713, -8.941e-08, 0.5713, -8.941e-08, 0.5, 0.3333, 0.5, 0.3333, 0.5713, 0.1667, 0.5713, 0.1667, 0.5, 0.5, 0.5, 0.5, 0.5713, 0.3333, 0.5713, 0.3333, 0.5, 0.6667, 0.5, 0.6667, 0.5713, 0.5, 0.5713, 0.5, 0.5, 0.8333, 0.5, 0.8333, 0.5713, 0.6667, 0.5713, 0.6667, 0.5, 1.0, 0.5, 1.0, 0.5713, 0.8333, 0.5713, 0.8333, 0.5, 1.0, 0.625, 1.0, 0.7212, 0.8333, 0.7212, 0.8333, 0.625, 0.8333, 0.625, 0.8333, 0.7212, 0.6667, 0.7212, 0.6667, 0.625, 0.6667, 0.625, 0.6667, 0.7212, 0.5, 0.7212, 0.5, 0.625, 0.5, 0.625, 0.5, 0.7212, 0.3333, 0.7212, 0.3333, 0.625, 0.3333, 0.625, 0.3333, 0.7212, 0.1667, 0.7212, 0.1667, 0.625, 0.1667, 0.625, 0.1667, 0.7212, -8.941e-08, 0.7212, -8.941e-08, 0.625, 0.1667, 0.902, 0.1667, 0.9616, -8.941e-08, 0.9616, -8.941e-08, 0.902, 0.3333, 0.902, 0.3333, 0.9616, 0.1667, 0.9616, 0.1667, 0.902, 0.5, 0.902, 0.5, 0.9616, 0.3333, 0.9616, 0.3333, 0.902, 0.6667, 0.902, 0.6667, 0.9616, 0.5, 0.9616, 0.5, 0.902, 0.8333, 0.902, 0.8333, 0.9616, 0.6667, 0.9616, 0.6667, 0.902, 1.0, 0.902, 1.0, 0.9616, 0.8333, 0.9616, 0.8333, 0.902, 1.0, 0.75, 1.0, 0.7882, 0.8333, 0.7882, 0.8333, 0.75, 0.8333, 0.75, 0.8333, 0.7882, 0.6667, 0.7882, 0.6667, 0.75, 0.3333, 0.7882, 0.3333, 0.75, 0.3333, 0.75, 0.3333, 0.7882, 0.6667, 0.7882, 0.5, 0.7882, 0.5, 0.7882, 0.6667, 0.7882, 0.3333, 0.75, 0.3333, 0.7882, 0.1667, 0.7882, 0.1667, 0.75, 0.1667, 0.75, 0.1667, 0.7882, -8.941e-08, 0.7882, -8.941e-08, 0.75, 0.1667, 0.7882, 0.1667, 0.8185, 0.1667, 0.8185, 0.1667, 0.7882, 0.8333, 0.7882, 0.8333, 0.8185, 0.6667, 0.8185, 0.6667, 0.7882, 0.6667, 0.7882, 0.6667, 0.8185, 0.5, 0.8185, 0.5, 0.7882, 0.5, 0.7882, 0.5, 0.8185, 0.3333, 0.8185, 0.3333, 0.7882, 0.3333, 0.7882, 0.3333, 0.8185, 0.1667, 0.8185, 0.1667, 0.7882, 0.8333, 0.7882, 1.0, 0.7882, 1.0, 0.7882, 0.8333, 0.7882, 0.8333, 0.7882, 1.0, 0.7882, 1.0, 0.7882, 0.8333, 0.7882, 0.1667, 0.8185, -8.941e-08, 0.8185, -8.941e-08, 0.8185, 0.1667, 0.8185, 0.8333, 0.8185, 0.8333, 0.7882, 0.8333, 0.7882, 0.8333, 0.8185, -8.941e-08, 0.7882, 0.1667, 0.7882, 0.1667, 0.7882, -8.941e-08, 0.7882, 1.0, 0.8185, 0.8333, 0.8185, 0.8333, 0.8185, 1.0, 0.8185, 0.1667, 0.8185, -8.941e-08, 0.8185, -8.941e-08, 0.8185, 0.1667, 0.8185, -8.941e-08, 0.7882, 0.1667, 0.7882, 0.1667, 0.7882, -8.941e-08, 0.7882, 1.0, 0.8185, 0.8333, 0.8185, 0.8333, 0.8185, 1.0, 0.8185, 0.8333, 0.8185, 0.8333, 0.7882, 0.8333, 0.7882, 0.8333, 0.8185, 1.0, 0.8185, 0.8333, 0.8185, 0.8333, 0.8185, 1.0, 0.8185, -8.941e-08, 0.7882, 0.1667, 0.7882, 0.1667, 0.7882, -8.941e-08, 0.7882, 0.1667, 0.7882, 0.1667, 0.8185, 0.1667, 0.8185, 0.1667, 0.7882, 1.0, 0.7882, 1.0, 0.8185, 0.8333, 0.8185, 0.8333, 0.7882, 0.1667, 0.7882, 0.1667, 0.8185, -8.941e-08, 0.8185, -8.941e-08, 0.7882, 0.1667, 0.7882, 0.1667, 0.8185, 0.1667, 0.8185, 0.1667, 0.7882, 0.1667, 0.8185, -8.941e-08, 0.8185, -8.941e-08, 0.8185, 0.1667, 0.8185, 0.8333, 0.7882, 1.0, 0.7882, 1.0, 0.7882, 0.8333, 0.7882, 0.8333, 0.8185, 0.8333, 0.7882, 0.8333, 0.7882, 0.8333, 0.8185, 0.3333, 0.75, 0.5, 0.75, 0.5, 0.75, 0.3333, 0.75, 0.6667, 0.7882, 0.5, 0.7882, 0.5, 0.7882, 0.6667, 0.7882, 0.6667, 0.75, 0.6667, 0.7882, 0.6667, 0.7882, 0.6667, 0.75, 0.5, 0.75, 0.6667, 0.75, 0.6667, 0.75, 0.5, 0.75, 0.5, 0.7882, 0.3333, 0.7882, 0.3333, 0.7882, 0.5, 0.7882, 0.3333, 0.75, 0.5, 0.75, 0.5, 0.75, 0.3333, 0.75, 0.3333, 0.7882, 0.3333, 0.75, 0.3333, 0.75, 0.3333, 0.7882, 0.5, 0.75, 0.6667, 0.75, 0.6667, 0.75, 0.5, 0.75, 0.5, 0.7882, 0.3333, 0.7882, 0.3333, 0.7882, 0.5, 0.7882, 0.5, 0.75, 0.6667, 0.75, 0.6667, 0.75, 0.5, 0.75, 0.3333, 0.7882, 0.3333, 0.75, 0.3333, 0.75, 0.3333, 0.7882, 0.6667, 0.75, 0.6667, 0.7882, 0.6667, 0.7882, 0.6667, 0.75, 0.6667, 0.75, 0.6667, 0.7882, 0.5, 0.7882, 0.5, 0.75, 0.5, 0.75, 0.5, 0.7882, 0.3333, 0.7882, 0.3333, 0.75, 0.6667, 0.75, 0.6667, 0.7882, 0.6667, 0.7882, 0.6667, 0.75, 0.6667, 0.7882, 0.5, 0.7882, 0.5, 0.7882, 0.6667, 0.7882, 0.3333, 0.75, 0.5, 0.75, 0.5, 0.75, 0.3333, 0.75, 0.5, 0.7882, 0.3333, 0.7882, 0.3333, 0.7882, 0.5, 0.7882, 1.0, 0.9616, 1.0, 1.0, 0.8333, 1.0, 0.8333, 0.9616, 0.8333, 0.9616, 0.8333, 1.0, 0.6667, 1.0, 0.6667, 0.9616, 0.6667, 0.9616, 0.6667, 1.0, 0.5, 1.0, 0.5, 0.9616, 0.5, 0.9616, 0.5, 1.0, 0.3333, 1.0, 0.3333, 0.9616, 0.4578, 0.37, 0.25, 0.49, 0.04215, 0.37, 0.04215, 0.13, 0.25, 0.01, 0.4578, 0.13, 0.3333, 0.9616, 0.3333, 1.0, 0.1667, 1.0, 0.1667, 0.9616, 0.1667, 0.9616, 0.1667, 1.0, -8.941e-08, 1.0, -8.941e-08, 0.9616, 0.75, 0.49, 0.9578, 0.37, 0.9578, 0.13, 0.75, 0.01, 0.5422, 0.13, 0.5422, 0.37, 0.1667, 0.7212, 0.1667, 0.75, -8.941e-08, 0.75, -8.941e-08, 0.7212, 0.3333, 0.7212, 0.3333, 0.75, 0.1667, 0.75, 0.1667, 0.7212, 0.5, 0.7212, 0.5, 0.75, 0.3333, 0.75, 0.3333, 0.7212, 0.6667, 0.7212, 0.6667, 0.75, 0.5, 0.75, 0.5, 0.7212, 0.8333, 0.7212, 0.8333, 0.75, 0.6667, 0.75, 0.6667, 0.7212, 1.0, 0.7212, 1.0, 0.75, 0.8333, 0.75, 0.8333, 0.7212, 1.0, 0.5713, 1.0, 0.625, 0.8333, 0.625, 0.8333, 0.5713, 0.8333, 0.5713, 0.8333, 0.625, 0.6667, 0.625, 0.6667, 0.5713, 0.6667, 0.5713, 0.6667, 0.625, 0.5, 0.625, 0.5, 0.5713, 0.5, 0.5713, 0.5, 0.625, 0.3333, 0.625, 0.3333, 0.5713, 0.3333, 0.5713, 0.3333, 0.625, 0.1667, 0.625, 0.1667, 0.5713, 0.1667, 0.5713, 0.1667, 0.625, -8.941e-08, 0.625, -8.941e-08, 0.5713, 0.1667, 0.8185, 0.1667, 0.875, -8.941e-08, 0.875, -8.941e-08, 0.8185, 0.3333, 0.8185, 0.3333, 0.875, 0.1667, 0.875, 0.1667, 0.8185, 0.5, 0.8185, 0.5, 0.875, 0.3333, 0.875, 0.3333, 0.8185, 0.6667, 0.8185, 0.6667, 0.875, 0.5, 0.875, 0.5, 0.8185, 0.8333, 0.8185, 0.8333, 0.875, 0.6667, 0.875, 0.6667, 0.8185, 1.0, 0.8185, 1.0, 0.875, 0.8333, 0.875, 0.8333, 0.8185, 0.1667, 0.875, 0.1667, 0.902, -8.941e-08, 0.902, -8.941e-08, 0.875, 0.3333, 0.875, 0.3333, 0.902, 0.1667, 0.902, 0.1667, 0.875, 0.5, 0.875, 0.5, 0.902, 0.3333, 0.902, 0.3333, 0.875, 0.6667, 0.875, 0.6667, 0.902, 0.5, 0.902, 0.5, 0.875, 0.8333, 0.875, 0.8333, 0.902, 0.6667, 0.902, 0.6667, 0.875, 1.0, 0.875, 1.0, 0.902, 0.8333, 0.902, 0.8333, 0.875, 0.1667, 0.5, 0.1667, 0.5713, -8.941e-08, 0.5713, -8.941e-08, 0.5, 0.3333, 0.5, 0.3333, 0.5713, 0.1667, 0.5713, 0.1667, 0.5, 0.5, 0.5, 0.5, 0.5713, 0.3333, 0.5713, 0.3333, 0.5, 0.6667, 0.5, 0.6667, 0.5713, 0.5, 0.5713, 0.5, 0.5, 0.8333, 0.5, 0.8333, 0.5713, 0.6667, 0.5713, 0.6667, 0.5, 1.0, 0.5, 1.0, 0.5713, 0.8333, 0.5713, 0.8333, 0.5, 1.0, 0.625, 1.0, 0.7212, 0.8333, 0.7212, 0.8333, 0.625, 0.8333, 0.625, 0.8333, 0.7212, 0.6667, 0.7212, 0.6667, 0.625, 0.6667, 0.625, 0.6667, 0.7212, 0.5, 0.7212, 0.5, 0.625, 0.5, 0.625, 0.5, 0.7212, 0.3333, 0.7212, 0.3333, 0.625, 0.3333, 0.625, 0.3333, 0.7212, 0.1667, 0.7212, 0.1667, 0.625, 0.1667, 0.625, 0.1667, 0.7212, -8.941e-08, 0.7212, -8.941e-08, 0.625, 0.1667, 0.902, 0.1667, 0.9616, -8.941e-08, 0.9616, -8.941e-08, 0.902, 0.3333, 0.902, 0.3333, 0.9616, 0.1667, 0.9616, 0.1667, 0.902, 0.5, 0.902, 0.5, 0.9616, 0.3333, 0.9616, 0.3333, 0.902, 0.6667, 0.902, 0.6667, 0.9616, 0.5, 0.9616, 0.5, 0.902, 0.8333, 0.902, 0.8333, 0.9616, 0.6667, 0.9616, 0.6667, 0.902, 1.0, 0.902, 1.0, 0.9616, 0.8333, 0.9616, 0.8333, 0.902, 1.0, 0.75, 1.0, 0.7882, 0.8333, 0.7882, 0.8333, 0.75, 0.8333, 0.75, 0.8333, 0.7882, 0.6667, 0.7882, 0.6667, 0.75, 0.3333, 0.7882, 0.3333, 0.75, 0.3333, 0.75, 0.3333, 0.7882, 0.6667, 0.7882, 0.5, 0.7882, 0.5, 0.7882, 0.6667, 0.7882, 0.3333, 0.75, 0.3333, 0.7882, 0.1667, 0.7882, 0.1667, 0.75, 0.1667, 0.75, 0.1667, 0.7882, -8.941e-08, 0.7882, -8.941e-08, 0.75, 0.1667, 0.7882, 0.1667, 0.8185, 0.1667, 0.8185, 0.1667, 0.7882, 0.8333, 0.7882, 0.8333, 0.8185, 0.6667, 0.8185, 0.6667, 0.7882, 0.6667, 0.7882, 0.6667, 0.8185, 0.5, 0.8185, 0.5, 0.7882, 0.5, 0.7882, 0.5, 0.8185, 0.3333, 0.8185, 0.3333, 0.7882, 0.3333, 0.7882, 0.3333, 0.8185, 0.1667, 0.8185, 0.1667, 0.7882, 0.8333, 0.7882, 1.0, 0.7882, 1.0, 0.7882, 0.8333, 0.7882, 0.8333, 0.7882, 1.0, 0.7882, 1.0, 0.7882, 0.8333, 0.7882, 0.1667, 0.8185, -8.941e-08, 0.8185, -8.941e-08, 0.8185, 0.1667, 0.8185, 0.8333, 0.8185, 0.8333, 0.7882, 0.8333, 0.7882, 0.8333, 0.8185, -8.941e-08, 0.7882, 0.1667, 0.7882, 0.1667, 0.7882, -8.941e-08, 0.7882, 1.0, 0.8185, 0.8333, 0.8185, 0.8333, 0.8185, 1.0, 0.8185, 0.1667, 0.8185, -8.941e-08, 0.8185, -8.941e-08, 0.8185, 0.1667, 0.8185, -8.941e-08, 0.7882, 0.1667, 0.7882, 0.1667, 0.7882, -8.941e-08, 0.7882, 1.0, 0.8185, 0.8333, 0.8185, 0.8333, 0.8185, 1.0, 0.8185, 0.8333, 0.8185, 0.8333, 0.7882, 0.8333, 0.7882, 0.8333, 0.8185, 1.0, 0.8185, 0.8333, 0.8185, 0.8333, 0.8185, 1.0, 0.8185, -8.941e-08, 0.7882, 0.1667, 0.7882, 0.1667, 0.7882, -8.941e-08, 0.7882, 0.1667, 0.7882, 0.1667, 0.8185, 0.1667, 0.8185, 0.1667, 0.7882, 1.0, 0.7882, 1.0, 0.8185, 0.8333, 0.8185, 0.8333, 0.7882, 0.1667, 0.7882, 0.1667, 0.8185, -8.941e-08, 0.8185, -8.941e-08, 0.7882, 0.1667, 0.7882, 0.1667, 0.8185, 0.1667, 0.8185, 0.1667, 0.7882, 0.1667, 0.8185, -8.941e-08, 0.8185, -8.941e-08, 0.8185, 0.1667, 0.8185, 0.8333, 0.7882, 1.0, 0.7882, 1.0, 0.7882, 0.8333, 0.7882, 0.8333, 0.8185, 0.8333, 0.7882, 0.8333, 0.7882, 0.8333, 0.8185, 0.3333, 0.75, 0.5, 0.75, 0.5, 0.75, 0.3333, 0.75, 0.6667, 0.7882, 0.5, 0.7882, 0.5, 0.7882, 0.6667, 0.7882, 0.6667, 0.75, 0.6667, 0.7882, 0.6667, 0.7882, 0.6667, 0.75, 0.5, 0.75, 0.6667, 0.75, 0.6667, 0.75, 0.5, 0.75, 0.5, 0.7882, 0.3333, 0.7882, 0.3333, 0.7882, 0.5, 0.7882, 0.3333, 0.75, 0.5, 0.75, 0.5, 0.75, 0.3333, 0.75, 0.3333, 0.7882, 0.3333, 0.75, 0.3333, 0.75, 0.3333, 0.7882, 0.5, 0.75, 0.6667, 0.75, 0.6667, 0.75, 0.5, 0.75, 0.5, 0.7882, 0.3333, 0.7882, 0.3333, 0.7882, 0.5, 0.7882, 0.5, 0.75, 0.6667, 0.75, 0.6667, 0.75, 0.5, 0.75, 0.3333, 0.7882, 0.3333, 0.75, 0.3333, 0.75, 0.3333, 0.7882, 0.6667, 0.75, 0.6667, 0.7882, 0.6667, 0.7882, 0.6667, 0.75, 0.6667, 0.75, 0.6667, 0.7882, 0.5, 0.7882, 0.5, 0.75, 0.5, 0.75, 0.5, 0.7882, 0.3333, 0.7882, 0.3333, 0.75, 0.6667, 0.75, 0.6667, 0.7882, 0.6667, 0.7882, 0.6667, 0.75, 0.6667, 0.7882, 0.5, 0.7882, 0.5, 0.7882, 0.6667, 0.7882, 0.3333, 0.75, 0.5, 0.75, 0.5, 0.75, 0.3333, 0.75, 0.5, 0.7882, 0.3333, 0.7882, 0.3333, 0.7882, 0.5, 0.7882, 1.0, 0.9616, 1.0, 1.0, 0.8333, 1.0, 0.8333, 0.9616, 0.8333, 0.9616, 0.8333, 1.0, 0.6667, 1.0, 0.6667, 0.9616, 0.6667, 0.9616, 0.6667, 1.0, 0.5, 1.0, 0.5, 0.9616, 0.5, 0.9616, 0.5, 1.0, 0.3333, 1.0, 0.3333, 0.9616, 0.4578, 0.37, 0.25, 0.49, 0.04215, 0.37, 0.04215, 0.13, 0.25, 0.01, 0.4578, 0.13, 0.3333, 0.9616, 0.3333, 1.0, 0.1667, 1.0, 0.1667, 0.9616, 0.1667, 0.9616, 0.1667, 1.0, -8.941e-08, 1.0, -8.941e-08, 0.9616, 0.75, 0.49, 0.9578, 0.37, 0.9578, 0.13, 0.75, 0.01, 0.5422, 0.13, 0.5422, 0.37, 0.1667, 0.7212, 0.1667, 0.75, -8.941e-08, 0.75, -8.941e-08, 0.7212, 0.3333, 0.7212, 0.3333, 0.75, 0.1667, 0.75, 0.1667, 0.7212, 0.5, 0.7212, 0.5, 0.75, 0.3333, 0.75, 0.3333, 0.7212, 0.6667, 0.7212, 0.6667, 0.75, 0.5, 0.75, 0.5, 0.7212, 0.8333, 0.7212, 0.8333, 0.75, 0.6667, 0.75, 0.6667, 0.7212, 1.0, 0.7212, 1.0, 0.75, 0.8333, 0.75, 0.8333, 0.7212, 1.0, 0.5713, 1.0, 0.625, 0.8333, 0.625, 0.8333, 0.5713, 0.8333, 0.5713, 0.8333, 0.625, 0.6667, 0.625, 0.6667, 0.5713, 0.6667, 0.5713, 0.6667, 0.625, 0.5, 0.625, 0.5, 0.5713, 0.5, 0.5713, 0.5, 0.625, 0.3333, 0.625, 0.3333, 0.5713, 0.3333, 0.5713, 0.3333, 0.625, 0.1667, 0.625, 0.1667, 0.5713, 0.1667, 0.5713, 0.1667, 0.625, -8.941e-08, 0.625, -8.941e-08, 0.5713, 0.1667, 0.8185, 0.1667, 0.875, -8.941e-08, 0.875, -8.941e-08, 0.8185, 0.3333, 0.8185, 0.3333, 0.875, 0.1667, 0.875, 0.1667, 0.8185, 0.5, 0.8185, 0.5, 0.875, 0.3333, 0.875, 0.3333, 0.8185, 0.6667, 0.8185, 0.6667, 0.875, 0.5, 0.875, 0.5, 0.8185, 0.8333, 0.8185, 0.8333, 0.875, 0.6667, 0.875, 0.6667, 0.8185, 1.0, 0.8185, 1.0, 0.875, 0.8333, 0.875, 0.8333, 0.8185, 0.1667, 0.875, 0.1667, 0.902, -8.941e-08, 0.902, -8.941e-08, 0.875, 0.3333, 0.875, 0.3333, 0.902, 0.1667, 0.902, 0.1667, 0.875, 0.5, 0.875, 0.5, 0.902, 0.3333, 0.902, 0.3333, 0.875, 0.6667, 0.875, 0.6667, 0.902, 0.5, 0.902, 0.5, 0.875, 0.8333, 0.875, 0.8333, 0.902, 0.6667, 0.902, 0.6667, 0.875, 1.0, 0.875, 1.0, 0.902, 0.8333, 0.902, 0.8333, 0.875, 0.1667, 0.5, 0.1667, 0.5713, -8.941e-08, 0.5713, -8.941e-08, 0.5, 0.3333, 0.5, 0.3333, 0.5713, 0.1667, 0.5713, 0.1667, 0.5, 0.5, 0.5, 0.5, 0.5713, 0.3333, 0.5713, 0.3333, 0.5, 0.6667, 0.5, 0.6667, 0.5713, 0.5, 0.5713, 0.5, 0.5, 0.8333, 0.5, 0.8333, 0.5713, 0.6667, 0.5713, 0.6667, 0.5, 1.0, 0.5, 1.0, 0.5713, 0.8333, 0.5713, 0.8333, 0.5, 1.0, 0.625, 1.0, 0.7212, 0.8333, 0.7212, 0.8333, 0.625, 0.8333, 0.625, 0.8333, 0.7212, 0.6667, 0.7212, 0.6667, 0.625, 0.6667, 0.625, 0.6667, 0.7212, 0.5, 0.7212, 0.5, 0.625, 0.5, 0.625, 0.5, 0.7212, 0.3333, 0.7212, 0.3333, 0.625, 0.3333, 0.625, 0.3333, 0.7212, 0.1667, 0.7212, 0.1667, 0.625, 0.1667, 0.625, 0.1667, 0.7212, -8.941e-08, 0.7212, -8.941e-08, 0.625, 0.1667, 0.902, 0.1667, 0.9616, -8.941e-08, 0.9616, -8.941e-08, 0.902, 0.3333, 0.902, 0.3333, 0.9616, 0.1667, 0.9616, 0.1667, 0.902, 0.5, 0.902, 0.5, 0.9616, 0.3333, 0.9616, 0.3333, 0.902, 0.6667, 0.902, 0.6667, 0.9616, 0.5, 0.9616, 0.5, 0.902, 0.8333, 0.902, 0.8333, 0.9616, 0.6667, 0.9616, 0.6667, 0.902, 1.0, 0.902, 1.0, 0.9616, 0.8333, 0.9616, 0.8333, 0.902, 1.0, 0.75, 1.0, 0.7882, 0.8333, 0.7882, 0.8333, 0.75, 0.8333, 0.75, 0.8333, 0.7882, 0.6667, 0.7882, 0.6667, 0.75, 0.3333, 0.7882, 0.3333, 0.75, 0.3333, 0.75, 0.3333, 0.7882, 0.6667, 0.7882, 0.5, 0.7882, 0.5, 0.7882, 0.6667, 0.7882, 0.3333, 0.75, 0.3333, 0.7882, 0.1667, 0.7882, 0.1667, 0.75, 0.1667, 0.75, 0.1667, 0.7882, -8.941e-08, 0.7882, -8.941e-08, 0.75, 0.1667, 0.7882, 0.1667, 0.8185, 0.1667, 0.8185, 0.1667, 0.7882, 0.8333, 0.7882, 0.8333, 0.8185, 0.6667, 0.8185, 0.6667, 0.7882, 0.6667, 0.7882, 0.6667, 0.8185, 0.5, 0.8185, 0.5, 0.7882, 0.5, 0.7882, 0.5, 0.8185, 0.3333, 0.8185, 0.3333, 0.7882, 0.3333, 0.7882, 0.3333, 0.8185, 0.1667, 0.8185, 0.1667, 0.7882, 0.8333, 0.7882, 1.0, 0.7882, 1.0, 0.7882, 0.8333, 0.7882, 0.8333, 0.7882, 1.0, 0.7882, 1.0, 0.7882, 0.8333, 0.7882, 0.1667, 0.8185, -8.941e-08, 0.8185, -8.941e-08, 0.8185, 0.1667, 0.8185, 0.8333, 0.8185, 0.8333, 0.7882, 0.8333, 0.7882, 0.8333, 0.8185, -8.941e-08, 0.7882, 0.1667, 0.7882, 0.1667, 0.7882, -8.941e-08, 0.7882, 1.0, 0.8185, 0.8333, 0.8185, 0.8333, 0.8185, 1.0, 0.8185, 0.1667, 0.8185, -8.941e-08, 0.8185, -8.941e-08, 0.8185, 0.1667, 0.8185, -8.941e-08, 0.7882, 0.1667, 0.7882, 0.1667, 0.7882, -8.941e-08, 0.7882, 1.0, 0.8185, 0.8333, 0.8185, 0.8333, 0.8185, 1.0, 0.8185, 0.8333, 0.8185, 0.8333, 0.7882, 0.8333, 0.7882, 0.8333, 0.8185, 1.0, 0.8185, 0.8333, 0.8185, 0.8333, 0.8185, 1.0, 0.8185, -8.941e-08, 0.7882, 0.1667, 0.7882, 0.1667, 0.7882, -8.941e-08, 0.7882, 0.1667, 0.7882, 0.1667, 0.8185, 0.1667, 0.8185, 0.1667, 0.7882, 1.0, 0.7882, 1.0, 0.8185, 0.8333, 0.8185, 0.8333, 0.7882, 0.1667, 0.7882, 0.1667, 0.8185, -8.941e-08, 0.8185, -8.941e-08, 0.7882, 0.1667, 0.7882, 0.1667, 0.8185, 0.1667, 0.8185, 0.1667, 0.7882, 0.1667, 0.8185, -8.941e-08, 0.8185, -8.941e-08, 0.8185, 0.1667, 0.8185, 0.8333, 0.7882, 1.0, 0.7882, 1.0, 0.7882, 0.8333, 0.7882, 0.8333, 0.8185, 0.8333, 0.7882, 0.8333, 0.7882, 0.8333, 0.8185, 0.3333, 0.75, 0.5, 0.75, 0.5, 0.75, 0.3333, 0.75, 0.6667, 0.7882, 0.5, 0.7882, 0.5, 0.7882, 0.6667, 0.7882, 0.6667, 0.75, 0.6667, 0.7882, 0.6667, 0.7882, 0.6667, 0.75, 0.5, 0.75, 0.6667, 0.75, 0.6667, 0.75, 0.5, 0.75, 0.5, 0.7882, 0.3333, 0.7882, 0.3333, 0.7882, 0.5, 0.7882, 0.3333, 0.75, 0.5, 0.75, 0.5, 0.75, 0.3333, 0.75, 0.3333, 0.7882, 0.3333, 0.75, 0.3333, 0.75, 0.3333, 0.7882, 0.5, 0.75, 0.6667, 0.75, 0.6667, 0.75, 0.5, 0.75, 0.5, 0.7882, 0.3333, 0.7882, 0.3333, 0.7882, 0.5, 0.7882, 0.5, 0.75, 0.6667, 0.75, 0.6667, 0.75, 0.5, 0.75, 0.3333, 0.7882, 0.3333, 0.75, 0.3333, 0.75, 0.3333, 0.7882, 0.6667, 0.75, 0.6667, 0.7882, 0.6667, 0.7882, 0.6667, 0.75, 0.6667, 0.75, 0.6667, 0.7882, 0.5, 0.7882, 0.5, 0.75, 0.5, 0.75, 0.5, 0.7882, 0.3333, 0.7882, 0.3333, 0.75, 0.6667, 0.75, 0.6667, 0.7882, 0.6667, 0.7882, 0.6667, 0.75, 0.6667, 0.7882, 0.5, 0.7882, 0.5, 0.7882, 0.6667, 0.7882, 0.3333, 0.75, 0.5, 0.75, 0.5, 0.75, 0.3333, 0.75, 0.5, 0.7882, 0.3333, 0.7882, 0.3333, 0.7882, 0.5, 0.7882, 1.0, 0.9616, 1.0, 1.0, 0.8333, 1.0, 0.8333, 0.9616, 0.8333, 0.9616, 0.8333, 1.0, 0.6667, 1.0, 0.6667, 0.9616, 0.6667, 0.9616, 0.6667, 1.0, 0.5, 1.0, 0.5, 0.9616, 0.5, 0.9616, 0.5, 1.0, 0.3333, 1.0, 0.3333, 0.9616, 0.4578, 0.37, 0.25, 0.49, 0.04215, 0.37, 0.04215, 0.13, 0.25, 0.01, 0.4578, 0.13, 0.3333, 0.9616, 0.3333, 1.0, 0.1667, 1.0, 0.1667, 0.9616, 0.1667, 0.9616, 0.1667, 1.0, -8.941e-08, 1.0, -8.941e-08, 0.9616, 0.75, 0.49, 0.9578, 0.37, 0.9578, 0.13, 0.75, 0.01, 0.5422, 0.13, 0.5422, 0.37, 0.1667, 0.7212, 0.1667, 0.75, -8.941e-08, 0.75, -8.941e-08, 0.7212, 0.3333, 0.7212, 0.3333, 0.75, 0.1667, 0.75, 0.1667, 0.7212, 0.5, 0.7212, 0.5, 0.75, 0.3333, 0.75, 0.3333, 0.7212, 0.6667, 0.7212, 0.6667, 0.75, 0.5, 0.75, 0.5, 0.7212, 0.8333, 0.7212, 0.8333, 0.75, 0.6667, 0.75, 0.6667, 0.7212, 1.0, 0.7212, 1.0, 0.75, 0.8333, 0.75, 0.8333, 0.7212, 1.0, 0.5713, 1.0, 0.625, 0.8333, 0.625, 0.8333, 0.5713, 0.8333, 0.5713, 0.8333, 0.625, 0.6667, 0.625, 0.6667, 0.5713, 0.6667, 0.5713, 0.6667, 0.625, 0.5, 0.625, 0.5, 0.5713, 0.5, 0.5713, 0.5, 0.625, 0.3333, 0.625, 0.3333, 0.5713, 0.3333, 0.5713, 0.3333, 0.625, 0.1667, 0.625, 0.1667, 0.5713, 0.1667, 0.5713, 0.1667, 0.625, -8.941e-08, 0.625, -8.941e-08, 0.5713, 0.1667, 0.8185, 0.1667, 0.875, -8.941e-08, 0.875, -8.941e-08, 0.8185, 0.3333, 0.8185, 0.3333, 0.875, 0.1667, 0.875, 0.1667, 0.8185, 0.5, 0.8185, 0.5, 0.875, 0.3333, 0.875, 0.3333, 0.8185, 0.6667, 0.8185, 0.6667, 0.875, 0.5, 0.875, 0.5, 0.8185, 0.8333, 0.8185, 0.8333, 0.875, 0.6667, 0.875, 0.6667, 0.8185, 1.0, 0.8185, 1.0, 0.875, 0.8333, 0.875, 0.8333, 0.8185, 0.1667, 0.875, 0.1667, 0.902, -8.941e-08, 0.902, -8.941e-08, 0.875, 0.3333, 0.875, 0.3333, 0.902, 0.1667, 0.902, 0.1667, 0.875, 0.5, 0.875, 0.5, 0.902, 0.3333, 0.902, 0.3333, 0.875, 0.6667, 0.875, 0.6667, 0.902, 0.5, 0.902, 0.5, 0.875, 0.8333, 0.875, 0.8333, 0.902, 0.6667, 0.902, 0.6667, 0.875, 1.0, 0.875, 1.0, 0.902, 0.8333, 0.902, 0.8333, 0.875, 0.1667, 0.5, 0.1667, 0.5713, -8.941e-08, 0.5713, -8.941e-08, 0.5, 0.3333, 0.5, 0.3333, 0.5713, 0.1667, 0.5713, 0.1667, 0.5, 0.5, 0.5, 0.5, 0.5713, 0.3333, 0.5713, 0.3333, 0.5, 0.6667, 0.5, 0.6667, 0.5713, 0.5, 0.5713, 0.5, 0.5, 0.8333, 0.5, 0.8333, 0.5713, 0.6667, 0.5713, 0.6667, 0.5, 1.0, 0.5, 1.0, 0.5713, 0.8333, 0.5713, 0.8333, 0.5, 1.0, 0.625, 1.0, 0.7212, 0.8333, 0.7212, 0.8333, 0.625, 0.8333, 0.625, 0.8333, 0.7212, 0.6667, 0.7212, 0.6667, 0.625, 0.6667, 0.625, 0.6667, 0.7212, 0.5, 0.7212, 0.5, 0.625, 0.5, 0.625, 0.5, 0.7212, 0.3333, 0.7212, 0.3333, 0.625, 0.3333, 0.625, 0.3333, 0.7212, 0.1667, 0.7212, 0.1667, 0.625, 0.1667, 0.625, 0.1667, 0.7212, -8.941e-08, 0.7212, -8.941e-08, 0.625, 0.1667, 0.902, 0.1667, 0.9616, -8.941e-08, 0.9616, -8.941e-08, 0.902, 0.3333, 0.902, 0.3333, 0.9616, 0.1667, 0.9616, 0.1667, 0.902, 0.5, 0.902, 0.5, 0.9616, 0.3333, 0.9616, 0.3333, 0.902, 0.6667, 0.902, 0.6667, 0.9616, 0.5, 0.9616, 0.5, 0.902, 0.8333, 0.902, 0.8333, 0.9616, 0.6667, 0.9616, 0.6667, 0.902, 1.0, 0.902, 1.0, 0.9616, 0.8333, 0.9616, 0.8333, 0.902, 1.0, 0.75, 1.0, 0.7882, 0.8333, 0.7882, 0.8333, 0.75, 0.8333, 0.75, 0.8333, 0.7882, 0.6667, 0.7882, 0.6667, 0.75, 0.3333, 0.7882, 0.3333, 0.75, 0.3333, 0.75, 0.3333, 0.7882, 0.6667, 0.7882, 0.5, 0.7882, 0.5, 0.7882, 0.6667, 0.7882, 0.3333, 0.75, 0.3333, 0.7882, 0.1667, 0.7882, 0.1667, 0.75, 0.1667, 0.75, 0.1667, 0.7882, -8.941e-08, 0.7882, -8.941e-08, 0.75, 0.1667, 0.7882, 0.1667, 0.8185, 0.1667, 0.8185, 0.1667, 0.7882, 0.8333, 0.7882, 0.8333, 0.8185, 0.6667, 0.8185, 0.6667, 0.7882, 0.6667, 0.7882, 0.6667, 0.8185, 0.5, 0.8185, 0.5, 0.7882, 0.5, 0.7882, 0.5, 0.8185, 0.3333, 0.8185, 0.3333, 0.7882, 0.3333, 0.7882, 0.3333, 0.8185, 0.1667, 0.8185, 0.1667, 0.7882, 0.8333, 0.7882, 1.0, 0.7882, 1.0, 0.7882, 0.8333, 0.7882, 0.8333, 0.7882, 1.0, 0.7882, 1.0, 0.7882, 0.8333, 0.7882, 0.1667, 0.8185, -8.941e-08, 0.8185, -8.941e-08, 0.8185, 0.1667, 0.8185, 0.8333, 0.8185, 0.8333, 0.7882, 0.8333, 0.7882, 0.8333, 0.8185, -8.941e-08, 0.7882, 0.1667, 0.7882, 0.1667, 0.7882, -8.941e-08, 0.7882, 1.0, 0.8185, 0.8333, 0.8185, 0.8333, 0.8185, 1.0, 0.8185, 0.1667, 0.8185, -8.941e-08, 0.8185, -8.941e-08, 0.8185, 0.1667, 0.8185, -8.941e-08, 0.7882, 0.1667, 0.7882, 0.1667, 0.7882, -8.941e-08, 0.7882, 1.0, 0.8185, 0.8333, 0.8185, 0.8333, 0.8185, 1.0, 0.8185, 0.8333, 0.8185, 0.8333, 0.7882, 0.8333, 0.7882, 0.8333, 0.8185, 1.0, 0.8185, 0.8333, 0.8185, 0.8333, 0.8185, 1.0, 0.8185, -8.941e-08, 0.7882, 0.1667, 0.7882, 0.1667, 0.7882, -8.941e-08, 0.7882, 0.1667, 0.7882, 0.1667, 0.8185, 0.1667, 0.8185, 0.1667, 0.7882, 1.0, 0.7882, 1.0, 0.8185, 0.8333, 0.8185, 0.8333, 0.7882, 0.1667, 0.7882, 0.1667, 0.8185, -8.941e-08, 0.8185, -8.941e-08, 0.7882, 0.1667, 0.7882, 0.1667, 0.8185, 0.1667, 0.8185, 0.1667, 0.7882, 0.1667, 0.8185, -8.941e-08, 0.8185, -8.941e-08, 0.8185, 0.1667, 0.8185, 0.8333, 0.7882, 1.0, 0.7882, 1.0, 0.7882, 0.8333, 0.7882, 0.8333, 0.8185, 0.8333, 0.7882, 0.8333, 0.7882, 0.8333, 0.8185, 0.3333, 0.75, 0.5, 0.75, 0.5, 0.75, 0.3333, 0.75, 0.6667, 0.7882, 0.5, 0.7882, 0.5, 0.7882, 0.6667, 0.7882, 0.6667, 0.75, 0.6667, 0.7882, 0.6667, 0.7882, 0.6667, 0.75, 0.5, 0.75, 0.6667, 0.75, 0.6667, 0.75, 0.5, 0.75, 0.5, 0.7882, 0.3333, 0.7882, 0.3333, 0.7882, 0.5, 0.7882, 0.3333, 0.75, 0.5, 0.75, 0.5, 0.75, 0.3333, 0.75, 0.3333, 0.7882, 0.3333, 0.75, 0.3333, 0.75, 0.3333, 0.7882, 0.5, 0.75, 0.6667, 0.75, 0.6667, 0.75, 0.5, 0.75, 0.5, 0.7882, 0.3333, 0.7882, 0.3333, 0.7882, 0.5, 0.7882, 0.5, 0.75, 0.6667, 0.75, 0.6667, 0.75, 0.5, 0.75, 0.3333, 0.7882, 0.3333, 0.75, 0.3333, 0.75, 0.3333, 0.7882, 0.6667, 0.75, 0.6667, 0.7882, 0.6667, 0.7882, 0.6667, 0.75, 0.6667, 0.75, 0.6667, 0.7882, 0.5, 0.7882, 0.5, 0.75, 0.5, 0.75, 0.5, 0.7882, 0.3333, 0.7882, 0.3333, 0.75, 0.6667, 0.75, 0.6667, 0.7882, 0.6667, 0.7882, 0.6667, 0.75, 0.6667, 0.7882, 0.5, 0.7882, 0.5, 0.7882, 0.6667, 0.7882, 0.3333, 0.75, 0.5, 0.75, 0.5, 0.75, 0.3333, 0.75, 0.5, 0.7882, 0.3333, 0.7882, 0.3333, 0.7882, 0.5, 0.7882, 1.0, 0.9616, 1.0, 1.0, 0.8333, 1.0, 0.8333, 0.9616, 0.8333, 0.9616, 0.8333, 1.0, 0.6667, 1.0, 0.6667, 0.9616, 0.6667, 0.9616, 0.6667, 1.0, 0.5, 1.0, 0.5, 0.9616, 0.5, 0.9616, 0.5, 1.0, 0.3333, 1.0, 0.3333, 0.9616, 0.4578, 0.37, 0.25, 0.49, 0.04215, 0.37, 0.04215, 0.13, 0.25, 0.01, 0.4578, 0.13, 0.3333, 0.9616, 0.3333, 1.0, 0.1667, 1.0, 0.1667, 0.9616, 0.1667, 0.9616, 0.1667, 1.0, -8.941e-08, 1.0, -8.941e-08, 0.9616, 0.75, 0.49, 0.9578, 0.37, 0.9578, 0.13, 0.75, 0.01, 0.5422, 0.13, 0.5422, 0.37, 0.1667, 0.7212, 0.1667, 0.75, -8.941e-08, 0.75, -8.941e-08, 0.7212, 0.3333, 0.7212, 0.3333, 0.75, 0.1667, 0.75, 0.1667, 0.7212, 0.5, 0.7212, 0.5, 0.75, 0.3333, 0.75, 0.3333, 0.7212, 0.6667, 0.7212, 0.6667, 0.75, 0.5, 0.75, 0.5, 0.7212, 0.8333, 0.7212, 0.8333, 0.75, 0.6667, 0.75, 0.6667, 0.7212, 1.0, 0.7212, 1.0, 0.75, 0.8333, 0.75, 0.8333, 0.7212, 1.0, 0.5713, 1.0, 0.625, 0.8333, 0.625, 0.8333, 0.5713, 0.8333, 0.5713, 0.8333, 0.625, 0.6667, 0.625, 0.6667, 0.5713, 0.6667, 0.5713, 0.6667, 0.625, 0.5, 0.625, 0.5, 0.5713, 0.5, 0.5713, 0.5, 0.625, 0.3333, 0.625, 0.3333, 0.5713, 0.3333, 0.5713, 0.3333, 0.625, 0.1667, 0.625, 0.1667, 0.5713, 0.1667, 0.5713, 0.1667, 0.625, -8.941e-08, 0.625, -8.941e-08, 0.5713, 0.1667, 0.8185, 0.1667, 0.875, -8.941e-08, 0.875, -8.941e-08, 0.8185, 0.3333, 0.8185, 0.3333, 0.875, 0.1667, 0.875, 0.1667, 0.8185, 0.5, 0.8185, 0.5, 0.875, 0.3333, 0.875, 0.3333, 0.8185, 0.6667, 0.8185, 0.6667, 0.875, 0.5, 0.875, 0.5, 0.8185, 0.8333, 0.8185, 0.8333, 0.875, 0.6667, 0.875, 0.6667, 0.8185, 1.0, 0.8185, 1.0, 0.875, 0.8333, 0.875, 0.8333, 0.8185, 0.1667, 0.875, 0.1667, 0.902, -8.941e-08, 0.902, -8.941e-08, 0.875, 0.3333, 0.875, 0.3333, 0.902, 0.1667, 0.902, 0.1667, 0.875, 0.5, 0.875, 0.5, 0.902, 0.3333, 0.902, 0.3333, 0.875, 0.6667, 0.875, 0.6667, 0.902, 0.5, 0.902, 0.5, 0.875, 0.8333, 0.875, 0.8333, 0.902, 0.6667, 0.902, 0.6667, 0.875, 1.0, 0.875, 1.0, 0.902, 0.8333, 0.902, 0.8333, 0.875, 0.1667, 0.5, 0.1667, 0.5713, -8.941e-08, 0.5713, -8.941e-08, 0.5, 0.3333, 0.5, 0.3333, 0.5713, 0.1667, 0.5713, 0.1667, 0.5, 0.5, 0.5, 0.5, 0.5713, 0.3333, 0.5713, 0.3333, 0.5, 0.6667, 0.5, 0.6667, 0.5713, 0.5, 0.5713, 0.5, 0.5, 0.8333, 0.5, 0.8333, 0.5713, 0.6667, 0.5713, 0.6667, 0.5, 1.0, 0.5, 1.0, 0.5713, 0.8333, 0.5713, 0.8333, 0.5, 1.0, 0.625, 1.0, 0.7212, 0.8333, 0.7212, 0.8333, 0.625, 0.8333, 0.625, 0.8333, 0.7212, 0.6667, 0.7212, 0.6667, 0.625, 0.6667, 0.625, 0.6667, 0.7212, 0.5, 0.7212, 0.5, 0.625, 0.5, 0.625, 0.5, 0.7212, 0.3333, 0.7212, 0.3333, 0.625, 0.3333, 0.625, 0.3333, 0.7212, 0.1667, 0.7212, 0.1667, 0.625, 0.1667, 0.625, 0.1667, 0.7212, -8.941e-08, 0.7212, -8.941e-08, 0.625, 0.1667, 0.902, 0.1667, 0.9616, -8.941e-08, 0.9616, -8.941e-08, 0.902, 0.3333, 0.902, 0.3333, 0.9616, 0.1667, 0.9616, 0.1667, 0.902, 0.5, 0.902, 0.5, 0.9616, 0.3333, 0.9616, 0.3333, 0.902, 0.6667, 0.902, 0.6667, 0.9616, 0.5, 0.9616, 0.5, 0.902, 0.8333, 0.902, 0.8333, 0.9616, 0.6667, 0.9616, 0.6667, 0.902, 1.0, 0.902, 1.0, 0.9616, 0.8333, 0.9616, 0.8333, 0.902, 1.0, 0.75, 1.0, 0.7882, 0.8333, 0.7882, 0.8333, 0.75, 0.8333, 0.75, 0.8333, 0.7882, 0.6667, 0.7882, 0.6667, 0.75, 0.3333, 0.7882, 0.3333, 0.75, 0.3333, 0.75, 0.3333, 0.7882, 0.6667, 0.7882, 0.5, 0.7882, 0.5, 0.7882, 0.6667, 0.7882, 0.3333, 0.75, 0.3333, 0.7882, 0.1667, 0.7882, 0.1667, 0.75, 0.1667, 0.75, 0.1667, 0.7882, -8.941e-08, 0.7882, -8.941e-08, 0.75, 0.1667, 0.7882, 0.1667, 0.8185, 0.1667, 0.8185, 0.1667, 0.7882, 0.8333, 0.7882, 0.8333, 0.8185, 0.6667, 0.8185, 0.6667, 0.7882, 0.6667, 0.7882, 0.6667, 0.8185, 0.5, 0.8185, 0.5, 0.7882, 0.5, 0.7882, 0.5, 0.8185, 0.3333, 0.8185, 0.3333, 0.7882, 0.3333, 0.7882, 0.3333, 0.8185, 0.1667, 0.8185, 0.1667, 0.7882, 0.8333, 0.7882, 1.0, 0.7882, 1.0, 0.7882, 0.8333, 0.7882, 0.8333, 0.7882, 1.0, 0.7882, 1.0, 0.7882, 0.8333, 0.7882, 0.1667, 0.8185, -8.941e-08, 0.8185, -8.941e-08, 0.8185, 0.1667, 0.8185, 0.8333, 0.8185, 0.8333, 0.7882, 0.8333, 0.7882, 0.8333, 0.8185, -8.941e-08, 0.7882, 0.1667, 0.7882, 0.1667, 0.7882, -8.941e-08, 0.7882, 1.0, 0.8185, 0.8333, 0.8185, 0.8333, 0.8185, 1.0, 0.8185, 0.1667, 0.8185, -8.941e-08, 0.8185, -8.941e-08, 0.8185, 0.1667, 0.8185, -8.941e-08, 0.7882, 0.1667, 0.7882, 0.1667, 0.7882, -8.941e-08, 0.7882, 1.0, 0.8185, 0.8333, 0.8185, 0.8333, 0.8185, 1.0, 0.8185, 0.8333, 0.8185, 0.8333, 0.7882, 0.8333, 0.7882, 0.8333, 0.8185, 1.0, 0.8185, 0.8333, 0.8185, 0.8333, 0.8185, 1.0, 0.8185, -8.941e-08, 0.7882, 0.1667, 0.7882, 0.1667, 0.7882, -8.941e-08, 0.7882, 0.1667, 0.7882, 0.1667, 0.8185, 0.1667, 0.8185, 0.1667, 0.7882, 1.0, 0.7882, 1.0, 0.8185, 0.8333, 0.8185, 0.8333, 0.7882, 0.1667, 0.7882, 0.1667, 0.8185, -8.941e-08, 0.8185, -8.941e-08, 0.7882, 0.1667, 0.7882, 0.1667, 0.8185, 0.1667, 0.8185, 0.1667, 0.7882, 0.1667, 0.8185, -8.941e-08, 0.8185, -8.941e-08, 0.8185, 0.1667, 0.8185, 0.8333, 0.7882, 1.0, 0.7882, 1.0, 0.7882, 0.8333, 0.7882, 0.8333, 0.8185, 0.8333, 0.7882, 0.8333, 0.7882, 0.8333, 0.8185, 0.3333, 0.75, 0.5, 0.75, 0.5, 0.75, 0.3333, 0.75, 0.6667, 0.7882, 0.5, 0.7882, 0.5, 0.7882, 0.6667, 0.7882, 0.6667, 0.75, 0.6667, 0.7882, 0.6667, 0.7882, 0.6667, 0.75, 0.5, 0.75, 0.6667, 0.75, 0.6667, 0.75, 0.5, 0.75, 0.5, 0.7882, 0.3333, 0.7882, 0.3333, 0.7882, 0.5, 0.7882, 0.3333, 0.75, 0.5, 0.75, 0.5, 0.75, 0.3333, 0.75, 0.3333, 0.7882, 0.3333, 0.75, 0.3333, 0.75, 0.3333, 0.7882, 0.5, 0.75, 0.6667, 0.75, 0.6667, 0.75, 0.5, 0.75, 0.5, 0.7882, 0.3333, 0.7882, 0.3333, 0.7882, 0.5, 0.7882, 0.5, 0.75, 0.6667, 0.75, 0.6667, 0.75, 0.5, 0.75, 0.3333, 0.7882, 0.3333, 0.75, 0.3333, 0.75, 0.3333, 0.7882, 0.6667, 0.75, 0.6667, 0.7882, 0.6667, 0.7882, 0.6667, 0.75, 0.6667, 0.75, 0.6667, 0.7882, 0.5, 0.7882, 0.5, 0.75, 0.5, 0.75, 0.5, 0.7882, 0.3333, 0.7882, 0.3333, 0.75, 0.6667, 0.75, 0.6667, 0.7882, 0.6667, 0.7882, 0.6667, 0.75, 0.6667, 0.7882, 0.5, 0.7882, 0.5, 0.7882, 0.6667, 0.7882, 0.3333, 0.75, 0.5, 0.75, 0.5, 0.75, 0.3333, 0.75, 0.5, 0.7882, 0.3333, 0.7882, 0.3333, 0.7882, 0.5, 0.7882, 1.0, 0.9616, 1.0, 1.0, 0.8333, 1.0, 0.8333, 0.9616, 0.8333, 0.9616, 0.8333, 1.0, 0.6667, 1.0, 0.6667, 0.9616, 0.6667, 0.9616, 0.6667, 1.0, 0.5, 1.0, 0.5, 0.9616, 0.5, 0.9616, 0.5, 1.0, 0.3333, 1.0, 0.3333, 0.9616, 0.4578, 0.37, 0.25, 0.49, 0.04215, 0.37, 0.04215, 0.13, 0.25, 0.01, 0.4578, 0.13, 0.3333, 0.9616, 0.3333, 1.0, 0.1667, 1.0, 0.1667, 0.9616, 0.1667, 0.9616, 0.1667, 1.0, -8.941e-08, 1.0, -8.941e-08, 0.9616, 0.75, 0.49, 0.9578, 0.37, 0.9578, 0.13, 0.75, 0.01, 0.5422, 0.13, 0.5422, 0.37, 0.1667, 0.7212, 0.1667, 0.75, -8.941e-08, 0.75, -8.941e-08, 0.7212, 0.3333, 0.7212, 0.3333, 0.75, 0.1667, 0.75, 0.1667, 0.7212, 0.5, 0.7212, 0.5, 0.75, 0.3333, 0.75, 0.3333, 0.7212, 0.6667, 0.7212, 0.6667, 0.75, 0.5, 0.75, 0.5, 0.7212, 0.8333, 0.7212, 0.8333, 0.75, 0.6667, 0.75, 0.6667, 0.7212, 1.0, 0.7212, 1.0, 0.75, 0.8333, 0.75, 0.8333, 0.7212, 1.0, 0.5713, 1.0, 0.625, 0.8333, 0.625, 0.8333, 0.5713, 0.8333, 0.5713, 0.8333, 0.625, 0.6667, 0.625, 0.6667, 0.5713, 0.6667, 0.5713, 0.6667, 0.625, 0.5, 0.625, 0.5, 0.5713, 0.5, 0.5713, 0.5, 0.625, 0.3333, 0.625, 0.3333, 0.5713, 0.3333, 0.5713, 0.3333, 0.625, 0.1667, 0.625, 0.1667, 0.5713, 0.1667, 0.5713, 0.1667, 0.625, -8.941e-08, 0.625, -8.941e-08, 0.5713, 0.1667, 0.8185, 0.1667, 0.875, -8.941e-08, 0.875, -8.941e-08, 0.8185, 0.3333, 0.8185, 0.3333, 0.875, 0.1667, 0.875, 0.1667, 0.8185, 0.5, 0.8185, 0.5, 0.875, 0.3333, 0.875, 0.3333, 0.8185, 0.6667, 0.8185, 0.6667, 0.875, 0.5, 0.875, 0.5, 0.8185, 0.8333, 0.8185, 0.8333, 0.875, 0.6667, 0.875, 0.6667, 0.8185, 1.0, 0.8185, 1.0, 0.875, 0.8333, 0.875, 0.8333, 0.8185, 0.1667, 0.875, 0.1667, 0.902, -8.941e-08, 0.902, -8.941e-08, 0.875, 0.3333, 0.875, 0.3333, 0.902, 0.1667, 0.902, 0.1667, 0.875, 0.5, 0.875, 0.5, 0.902, 0.3333, 0.902, 0.3333, 0.875, 0.6667, 0.875, 0.6667, 0.902, 0.5, 0.902, 0.5, 0.875, 0.8333, 0.875, 0.8333, 0.902, 0.6667, 0.902, 0.6667, 0.875, 1.0, 0.875, 1.0, 0.902, 0.8333, 0.902, 0.8333, 0.875, 0.1667, 0.5, 0.1667, 0.5713, -8.941e-08, 0.5713, -8.941e-08, 0.5, 0.3333, 0.5, 0.3333, 0.5713, 0.1667, 0.5713, 0.1667, 0.5, 0.5, 0.5, 0.5, 0.5713, 0.3333, 0.5713, 0.3333, 0.5, 0.6667, 0.5, 0.6667, 0.5713, 0.5, 0.5713, 0.5, 0.5, 0.8333, 0.5, 0.8333, 0.5713, 0.6667, 0.5713, 0.6667, 0.5, 1.0, 0.5, 1.0, 0.5713, 0.8333, 0.5713, 0.8333, 0.5, 1.0, 0.625, 1.0, 0.7212, 0.8333, 0.7212, 0.8333, 0.625, 0.8333, 0.625, 0.8333, 0.7212, 0.6667, 0.7212, 0.6667, 0.625, 0.6667, 0.625, 0.6667, 0.7212, 0.5, 0.7212, 0.5, 0.625, 0.5, 0.625, 0.5, 0.7212, 0.3333, 0.7212, 0.3333, 0.625, 0.3333, 0.625, 0.3333, 0.7212, 0.1667, 0.7212, 0.1667, 0.625, 0.1667, 0.625, 0.1667, 0.7212, -8.941e-08, 0.7212, -8.941e-08, 0.625, 0.1667, 0.902, 0.1667, 0.9616, -8.941e-08, 0.9616, -8.941e-08, 0.902, 0.3333, 0.902, 0.3333, 0.9616, 0.1667, 0.9616, 0.1667, 0.902, 0.5, 0.902, 0.5, 0.9616, 0.3333, 0.9616, 0.3333, 0.902, 0.6667, 0.902, 0.6667, 0.9616, 0.5, 0.9616, 0.5, 0.902, 0.8333, 0.902, 0.8333, 0.9616, 0.6667, 0.9616, 0.6667, 0.902, 1.0, 0.902, 1.0, 0.9616, 0.8333, 0.9616, 0.8333, 0.902, 1.0, 0.75, 1.0, 0.7882, 0.8333, 0.7882, 0.8333, 0.75, 0.8333, 0.75, 0.8333, 0.7882, 0.6667, 0.7882, 0.6667, 0.75, 0.3333, 0.7882, 0.3333, 0.75, 0.3333, 0.75, 0.3333, 0.7882, 0.6667, 0.7882, 0.5, 0.7882, 0.5, 0.7882, 0.6667, 0.7882, 0.3333, 0.75, 0.3333, 0.7882, 0.1667, 0.7882, 0.1667, 0.75, 0.1667, 0.75, 0.1667, 0.7882, -8.941e-08, 0.7882, -8.941e-08, 0.75, 0.1667, 0.7882, 0.1667, 0.8185, 0.1667, 0.8185, 0.1667, 0.7882, 0.8333, 0.7882, 0.8333, 0.8185, 0.6667, 0.8185, 0.6667, 0.7882, 0.6667, 0.7882, 0.6667, 0.8185, 0.5, 0.8185, 0.5, 0.7882, 0.5, 0.7882, 0.5, 0.8185, 0.3333, 0.8185, 0.3333, 0.7882, 0.3333, 0.7882, 0.3333, 0.8185, 0.1667, 0.8185, 0.1667, 0.7882, 0.8333, 0.7882, 1.0, 0.7882, 1.0, 0.7882, 0.8333, 0.7882, 0.8333, 0.7882, 1.0, 0.7882, 1.0, 0.7882, 0.8333, 0.7882, 0.1667, 0.8185, -8.941e-08, 0.8185, -8.941e-08, 0.8185, 0.1667, 0.8185, 0.8333, 0.8185, 0.8333, 0.7882, 0.8333, 0.7882, 0.8333, 0.8185, -8.941e-08, 0.7882, 0.1667, 0.7882, 0.1667, 0.7882, -8.941e-08, 0.7882, 1.0, 0.8185, 0.8333, 0.8185, 0.8333, 0.8185, 1.0, 0.8185, 0.1667, 0.8185, -8.941e-08, 0.8185, -8.941e-08, 0.8185, 0.1667, 0.8185, -8.941e-08, 0.7882, 0.1667, 0.7882, 0.1667, 0.7882, -8.941e-08, 0.7882, 1.0, 0.8185, 0.8333, 0.8185, 0.8333, 0.8185, 1.0, 0.8185, 0.8333, 0.8185, 0.8333, 0.7882, 0.8333, 0.7882, 0.8333, 0.8185, 1.0, 0.8185, 0.8333, 0.8185, 0.8333, 0.8185, 1.0, 0.8185, -8.941e-08, 0.7882, 0.1667, 0.7882, 0.1667, 0.7882, -8.941e-08, 0.7882, 0.1667, 0.7882, 0.1667, 0.8185, 0.1667, 0.8185, 0.1667, 0.7882, 1.0, 0.7882, 1.0, 0.8185, 0.8333, 0.8185, 0.8333, 0.7882, 0.1667, 0.7882, 0.1667, 0.8185, -8.941e-08, 0.8185, -8.941e-08, 0.7882, 0.1667, 0.7882, 0.1667, 0.8185, 0.1667, 0.8185, 0.1667, 0.7882, 0.1667, 0.8185, -8.941e-08, 0.8185, -8.941e-08, 0.8185, 0.1667, 0.8185, 0.8333, 0.7882, 1.0, 0.7882, 1.0, 0.7882, 0.8333, 0.7882, 0.8333, 0.8185, 0.8333, 0.7882, 0.8333, 0.7882, 0.8333, 0.8185, 0.3333, 0.75, 0.5, 0.75, 0.5, 0.75, 0.3333, 0.75, 0.6667, 0.7882, 0.5, 0.7882, 0.5, 0.7882, 0.6667, 0.7882, 0.6667, 0.75, 0.6667, 0.7882, 0.6667, 0.7882, 0.6667, 0.75, 0.5, 0.75, 0.6667, 0.75, 0.6667, 0.75, 0.5, 0.75, 0.5, 0.7882, 0.3333, 0.7882, 0.3333, 0.7882, 0.5, 0.7882, 0.3333, 0.75, 0.5, 0.75, 0.5, 0.75, 0.3333, 0.75, 0.3333, 0.7882, 0.3333, 0.75, 0.3333, 0.75, 0.3333, 0.7882, 0.5, 0.75, 0.6667, 0.75, 0.6667, 0.75, 0.5, 0.75, 0.5, 0.7882, 0.3333, 0.7882, 0.3333, 0.7882, 0.5, 0.7882, 0.5, 0.75, 0.6667, 0.75, 0.6667, 0.75, 0.5, 0.75, 0.3333, 0.7882, 0.3333, 0.75, 0.3333, 0.75, 0.3333, 0.7882, 0.6667, 0.75, 0.6667, 0.7882, 0.6667, 0.7882, 0.6667, 0.75, 0.6667, 0.75, 0.6667, 0.7882, 0.5, 0.7882, 0.5, 0.75, 0.5, 0.75, 0.5, 0.7882, 0.3333, 0.7882, 0.3333, 0.75, 0.6667, 0.75, 0.6667, 0.7882, 0.6667, 0.7882, 0.6667, 0.75, 0.6667, 0.7882, 0.5, 0.7882, 0.5, 0.7882, 0.6667, 0.7882, 0.3333, 0.75, 0.5, 0.75, 0.5, 0.75, 0.3333, 0.75, 0.5, 0.7882, 0.3333, 0.7882, 0.3333, 0.7882, 0.5, 0.7882, 1.0, 0.9616, 1.0, 1.0, 0.8333, 1.0, 0.8333, 0.9616, 0.8333, 0.9616, 0.8333, 1.0, 0.6667, 1.0, 0.6667, 0.9616, 0.6667, 0.9616, 0.6667, 1.0, 0.5, 1.0, 0.5, 0.9616, 0.5, 0.9616, 0.5, 1.0, 0.3333, 1.0, 0.3333, 0.9616, 0.4578, 0.37, 0.25, 0.49, 0.04215, 0.37, 0.04215, 0.13, 0.25, 0.01, 0.4578, 0.13, 0.3333, 0.9616, 0.3333, 1.0, 0.1667, 1.0, 0.1667, 0.9616, 0.1667, 0.9616, 0.1667, 1.0, -8.941e-08, 1.0, -8.941e-08, 0.9616, 0.75, 0.49, 0.9578, 0.37, 0.9578, 0.13, 0.75, 0.01, 0.5422, 0.13, 0.5422, 0.37, 0.1667, 0.7212, 0.1667, 0.75, -8.941e-08, 0.75, -8.941e-08, 0.7212, 0.3333, 0.7212, 0.3333, 0.75, 0.1667, 0.75, 0.1667, 0.7212, 0.5, 0.7212, 0.5, 0.75, 0.3333, 0.75, 0.3333, 0.7212, 0.6667, 0.7212, 0.6667, 0.75, 0.5, 0.75, 0.5, 0.7212, 0.8333, 0.7212, 0.8333, 0.75, 0.6667, 0.75, 0.6667, 0.7212, 1.0, 0.7212, 1.0, 0.75, 0.8333, 0.75, 0.8333, 0.7212, 1.0, 0.5713, 1.0, 0.625, 0.8333, 0.625, 0.8333, 0.5713, 0.8333, 0.5713, 0.8333, 0.625, 0.6667, 0.625, 0.6667, 0.5713, 0.6667, 0.5713, 0.6667, 0.625, 0.5, 0.625, 0.5, 0.5713, 0.5, 0.5713, 0.5, 0.625, 0.3333, 0.625, 0.3333, 0.5713, 0.3333, 0.5713, 0.3333, 0.625, 0.1667, 0.625, 0.1667, 0.5713, 0.1667, 0.5713, 0.1667, 0.625, -8.941e-08, 0.625, -8.941e-08, 0.5713, 0.1667, 0.8185, 0.1667, 0.875, -8.941e-08, 0.875, -8.941e-08, 0.8185, 0.3333, 0.8185, 0.3333, 0.875, 0.1667, 0.875, 0.1667, 0.8185, 0.5, 0.8185, 0.5, 0.875, 0.3333, 0.875, 0.3333, 0.8185, 0.6667, 0.8185, 0.6667, 0.875, 0.5, 0.875, 0.5, 0.8185, 0.8333, 0.8185, 0.8333, 0.875, 0.6667, 0.875, 0.6667, 0.8185, 1.0, 0.8185, 1.0, 0.875, 0.8333, 0.875, 0.8333, 0.8185, 0.1667, 0.875, 0.1667, 0.902, -8.941e-08, 0.902, -8.941e-08, 0.875, 0.3333, 0.875, 0.3333, 0.902, 0.1667, 0.902, 0.1667, 0.875, 0.5, 0.875, 0.5, 0.902, 0.3333, 0.902, 0.3333, 0.875, 0.6667, 0.875, 0.6667, 0.902, 0.5, 0.902, 0.5, 0.875, 0.8333, 0.875, 0.8333, 0.902, 0.6667, 0.902, 0.6667, 0.875, 1.0, 0.875, 1.0, 0.902, 0.8333, 0.902, 0.8333, 0.875, 0.1667, 0.5, 0.1667, 0.5713, -8.941e-08, 0.5713, -8.941e-08, 0.5, 0.3333, 0.5, 0.3333, 0.5713, 0.1667, 0.5713, 0.1667, 0.5, 0.5, 0.5, 0.5, 0.5713, 0.3333, 0.5713, 0.3333, 0.5, 0.6667, 0.5, 0.6667, 0.5713, 0.5, 0.5713, 0.5, 0.5, 0.8333, 0.5, 0.8333, 0.5713, 0.6667, 0.5713, 0.6667, 0.5, 1.0, 0.5, 1.0, 0.5713, 0.8333, 0.5713, 0.8333, 0.5, 1.0, 0.625, 1.0, 0.7212, 0.8333, 0.7212, 0.8333, 0.625, 0.8333, 0.625, 0.8333, 0.7212, 0.6667, 0.7212, 0.6667, 0.625, 0.6667, 0.625, 0.6667, 0.7212, 0.5, 0.7212, 0.5, 0.625, 0.5, 0.625, 0.5, 0.7212, 0.3333, 0.7212, 0.3333, 0.625, 0.3333, 0.625, 0.3333, 0.7212, 0.1667, 0.7212, 0.1667, 0.625, 0.1667, 0.625, 0.1667, 0.7212, -8.941e-08, 0.7212, -8.941e-08, 0.625, 0.1667, 0.902, 0.1667, 0.9616, -8.941e-08, 0.9616, -8.941e-08, 0.902, 0.3333, 0.902, 0.3333, 0.9616, 0.1667, 0.9616, 0.1667, 0.902, 0.5, 0.902, 0.5, 0.9616, 0.3333, 0.9616, 0.3333, 0.902, 0.6667, 0.902, 0.6667, 0.9616, 0.5, 0.9616, 0.5, 0.902, 0.8333, 0.902, 0.8333, 0.9616, 0.6667, 0.9616, 0.6667, 0.902, 1.0, 0.902, 1.0, 0.9616, 0.8333, 0.9616, 0.8333, 0.902, 1.0, 0.75, 1.0, 0.7882, 0.8333, 0.7882, 0.8333, 0.75, 0.8333, 0.75, 0.8333, 0.7882, 0.6667, 0.7882, 0.6667, 0.75, 0.3333, 0.7882, 0.3333, 0.75, 0.3333, 0.75, 0.3333, 0.7882, 0.6667, 0.7882, 0.5, 0.7882, 0.5, 0.7882, 0.6667, 0.7882, 0.3333, 0.75, 0.3333, 0.7882, 0.1667, 0.7882, 0.1667, 0.75, 0.1667, 0.75, 0.1667, 0.7882, -8.941e-08, 0.7882, -8.941e-08, 0.75, 0.1667, 0.7882, 0.1667, 0.8185, 0.1667, 0.8185, 0.1667, 0.7882, 0.8333, 0.7882, 0.8333, 0.8185, 0.6667, 0.8185, 0.6667, 0.7882, 0.6667, 0.7882, 0.6667, 0.8185, 0.5, 0.8185, 0.5, 0.7882, 0.5, 0.7882, 0.5, 0.8185, 0.3333, 0.8185, 0.3333, 0.7882, 0.3333, 0.7882, 0.3333, 0.8185, 0.1667, 0.8185, 0.1667, 0.7882, 0.8333, 0.7882, 1.0, 0.7882, 1.0, 0.7882, 0.8333, 0.7882, 0.8333, 0.7882, 1.0, 0.7882, 1.0, 0.7882, 0.8333, 0.7882, 0.1667, 0.8185, -8.941e-08, 0.8185, -8.941e-08, 0.8185, 0.1667, 0.8185, 0.8333, 0.8185, 0.8333, 0.7882, 0.8333, 0.7882, 0.8333, 0.8185, -8.941e-08, 0.7882, 0.1667, 0.7882, 0.1667, 0.7882, -8.941e-08, 0.7882, 1.0, 0.8185, 0.8333, 0.8185, 0.8333, 0.8185, 1.0, 0.8185, 0.1667, 0.8185, -8.941e-08, 0.8185, -8.941e-08, 0.8185, 0.1667, 0.8185, -8.941e-08, 0.7882, 0.1667, 0.7882, 0.1667, 0.7882, -8.941e-08, 0.7882, 1.0, 0.8185, 0.8333, 0.8185, 0.8333, 0.8185, 1.0, 0.8185, 0.8333, 0.8185, 0.8333, 0.7882, 0.8333, 0.7882, 0.8333, 0.8185, 1.0, 0.8185, 0.8333, 0.8185, 0.8333, 0.8185, 1.0, 0.8185, -8.941e-08, 0.7882, 0.1667, 0.7882, 0.1667, 0.7882, -8.941e-08, 0.7882, 0.1667, 0.7882, 0.1667, 0.8185, 0.1667, 0.8185, 0.1667, 0.7882, 1.0, 0.7882, 1.0, 0.8185, 0.8333, 0.8185, 0.8333, 0.7882, 0.1667, 0.7882, 0.1667, 0.8185, -8.941e-08, 0.8185, -8.941e-08, 0.7882, 0.1667, 0.7882, 0.1667, 0.8185, 0.1667, 0.8185, 0.1667, 0.7882, 0.1667, 0.8185, -8.941e-08, 0.8185, -8.941e-08, 0.8185, 0.1667, 0.8185, 0.8333, 0.7882, 1.0, 0.7882, 1.0, 0.7882, 0.8333, 0.7882, 0.8333, 0.8185, 0.8333, 0.7882, 0.8333, 0.7882, 0.8333, 0.8185, 0.3333, 0.75, 0.5, 0.75, 0.5, 0.75, 0.3333, 0.75, 0.6667, 0.7882, 0.5, 0.7882, 0.5, 0.7882, 0.6667, 0.7882, 0.6667, 0.75, 0.6667, 0.7882, 0.6667, 0.7882, 0.6667, 0.75, 0.5, 0.75, 0.6667, 0.75, 0.6667, 0.75, 0.5, 0.75, 0.5, 0.7882, 0.3333, 0.7882, 0.3333, 0.7882, 0.5, 0.7882, 0.3333, 0.75, 0.5, 0.75, 0.5, 0.75, 0.3333, 0.75, 0.3333, 0.7882, 0.3333, 0.75, 0.3333, 0.75, 0.3333, 0.7882, 0.5, 0.75, 0.6667, 0.75, 0.6667, 0.75, 0.5, 0.75, 0.5, 0.7882, 0.3333, 0.7882, 0.3333, 0.7882, 0.5, 0.7882, 0.5, 0.75, 0.6667, 0.75, 0.6667, 0.75, 0.5, 0.75, 0.3333, 0.7882, 0.3333, 0.75, 0.3333, 0.75, 0.3333, 0.7882, 0.6667, 0.75, 0.6667, 0.7882, 0.6667, 0.7882, 0.6667, 0.75, 0.6667, 0.75, 0.6667, 0.7882, 0.5, 0.7882, 0.5, 0.75, 0.5, 0.75, 0.5, 0.7882, 0.3333, 0.7882, 0.3333, 0.75, 0.6667, 0.75, 0.6667, 0.7882, 0.6667, 0.7882, 0.6667, 0.75, 0.6667, 0.7882, 0.5, 0.7882, 0.5, 0.7882, 0.6667, 0.7882, 0.3333, 0.75, 0.5, 0.75, 0.5, 0.75, 0.3333, 0.75, 0.5, 0.7882, 0.3333, 0.7882, 0.3333, 0.7882, 0.5, 0.7882])
me_cylinder.materials.append(mat_material_008)
me_cylinder.update()

# ---- objects
ob_cylinder = bpy.data.objects.new('Cylinder', me_cylinder)

# ---- transforms, parenting, visibility, modifiers, constraints
ob_cylinder.location = (0.05108, -0.3174, -0.02264)
ob_cylinder.rotation_euler = (0.1294, -0.09379, -0.01218)

# ---- collection membership
col_collection.objects.link(ob_cylinder)

# ---- scene / render settings (as saved in the file)
scene.frame_start = 1; scene.frame_end = 250; scene.frame_set(3)
scene.render.engine = 'BLENDER_EEVEE_NEXT'
scene.cycles.sampling_pattern = 'TABULATED_SOBOL'
bpy.context.view_layer.update()

# ---- added for rendering (the .blend has no active camera and no usable light): camera, sun
cam_auto = bpy.data.cameras.new('AutoCamera')
cam_auto.lens = 50.0
cam_auto.sensor_width = 36.0
cam_auto.clip_end = 1000.0
ob_auto_camera = bpy.data.objects.new('AutoCamera', cam_auto)
scene.collection.objects.link(ob_auto_camera)
ob_auto_camera.location = (2.45526, -3.80065, 1.95969)
ob_auto_camera.rotation_euler = (1.09748, -7.21219e-08, 0.694738)
scene.camera = ob_auto_camera
light_auto_sun = bpy.data.lights.new('AutoSun', 'SUN')
light_auto_sun.energy = 3.0
light_auto_sun.angle = 0.0523599
ob_auto_sun = bpy.data.objects.new('AutoSun', light_auto_sun)
scene.collection.objects.link(ob_auto_sun)
ob_auto_sun.rotation_euler = (0.872665, 0.174533, 0.523599)
bpy.context.view_layer.update()
